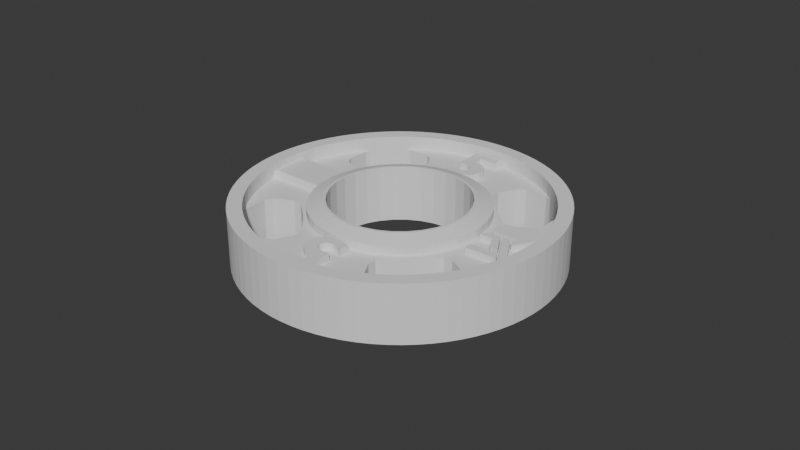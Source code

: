 # Source: 5-plate.blend  (saved by Blender 4.0.36; exported with 4.5.12 LTS)
import bpy
from mathutils import Matrix  # noqa: F401  (used for matrix-valued properties, if any)

bpy.ops.wm.read_factory_settings(use_empty=True)
scene = bpy.context.scene
scene.name = 'Scene'

# ---- collections
col_collection = bpy.data.collections.new('Collection'); scene.collection.children.link(col_collection)

# ---- world
world_world = bpy.data.worlds.new('World'); scene.world = world_world
world_world.use_nodes = True; world_world.node_tree.nodes.clear()
_N = world_world.node_tree.nodes; _L = world_world.node_tree.links
n0 = _N.new('ShaderNodeOutputWorld'); n0.name = 'World Output'; n0.location = (300, 300)
n1 = _N.new('ShaderNodeBackground'); n1.name = 'Background'; n1.location = (10, 300)
n1.inputs[0].default_value = (0.05088, 0.05088, 0.05088, 1.0)
_L.new(n1.outputs[0], n0.inputs[0])
n0.is_active_output = True
world_world.color = (0.05088, 0.05088, 0.05088)
world_world.use_sun_shadow = False
world_world.sun_shadow_jitter_overblur = 0.0

# ---- meshes
me_cylinder_027 = bpy.data.meshes.new('Cylinder.027')
me_cylinder_027.from_pydata([(0.3185, 0.3185, 1.667), (-0.7136, 0.7136, -1.0), (0.3892, 0.3892, 1.421), (-0.7136, 0.7136, 1.667), (0.3573, 0.2742, 1.667), (-0.6554, 0.7674, -1.0), (0.4367, 0.3351, 1.421), (-0.6554, 0.7674, 1.667), (0.39, 0.2252, 1.667), (-0.5932, 0.8164, -1.0), (0.4767, 0.2752, 1.421), (-0.5932, 0.8164, 1.667), (0.4161, 0.1723, 1.667), (-0.5273, 0.8605, -1.0), (0.5086, 0.2107, 1.421), (-0.5273, 0.8605, 1.667), (-0.4582, 0.8992, -1.0), (0.435, 0.1166, 1.667), (0.5317, 0.1425, 1.421), (-0.4582, 0.8992, 1.667), (-0.3862, 0.9324, -1.0), (0.4465, 0.05878, 1.667), (-0.3862, 0.9324, 1.667), (0.5457, 0.07185, 1.421), (0.4504, 0.0, 1.667), (-0.3119, 0.9598, -1.0), (0.5505, 0.0, 1.421), (-0.3119, 0.9598, 1.667), (0.4465, -0.05878, 1.667), (-0.2356, 0.9813, -1.0), (0.5457, -0.07185, 1.421), (-0.2356, 0.9813, 1.667), (-0.1579, 0.9967, -1.0), (0.435, -0.1166, 1.667), (-0.1579, 0.9967, 1.667), (0.5317, -0.1425, 1.421), (-0.07918, 1.006, -1.0), (0.4161, -0.1723, 1.667), (-0.07918, 1.006, 1.667), (0.5086, -0.2107, 1.421), (0.39, -0.2252, 1.667), (0.3414, -0.5125, 1.28), (2.992e-08, 1.009, -1.0), (0.4767, -0.2752, 1.421), (0.3573, -0.2742, 1.667), (0.4672, -0.6383, 1.28), (0.4367, -0.3351, 1.421), (0.0, 1.009, 1.667), (0.3185, -0.3185, 1.667), (0.3892, -0.3892, 1.421), (0.07918, 1.006, -1.0), (0.2742, -0.3573, 1.667), (0.3059, -0.5481, 1.28), (0.3351, -0.4367, 1.421), (0.2252, -0.39, 1.667), (0.2752, -0.4767, 1.421), (0.5297, -0.4537, 1.28), (0.1723, -0.4161, 1.667), (0.2107, -0.5086, 1.421), (0.1166, -0.435, 1.667), (0.1425, -0.5317, 1.421), (0.05878, -0.4465, 1.667), (0.5666, -0.49, 1.28), (0.07185, -0.5457, 1.421), (0.0, -0.4504, 1.667), (0.07918, 1.006, 1.667), (0.0, -0.5505, 1.421), (0.4615, -0.7027, 1.28), (-0.05878, -0.4465, 1.667), (-0.07185, -0.5457, 1.421), (-0.1166, -0.435, 1.667), (-0.1425, -0.5317, 1.421), (-0.1723, -0.4161, 1.667), (0.1579, 0.9967, -1.0), (-0.2107, -0.5086, 1.421), (0.4894, -0.3633, 1.28), (-0.2252, -0.39, 1.667), (-0.2752, -0.4767, 1.421), (-0.2742, -0.3573, 1.667), (-0.3351, -0.4367, 1.421), (0.6205, -0.4944, 1.28), (-0.3185, -0.3185, 1.667), (-0.3892, -0.3892, 1.421), (-0.3573, -0.2742, 1.667), (0.1579, 0.9967, 1.667), (-0.4367, -0.3351, 1.421), (0.5205, -0.4426, 1.28), (-0.39, -0.2252, 1.667), (0.4783, -0.5894, 1.28), (-0.4767, -0.2752, 1.421), (-0.4161, -0.1723, 1.667), (-0.5086, -0.2107, 1.421), (-0.435, -0.1166, 1.667), (0.2356, 0.9813, -1.0), (-0.5317, -0.1425, 1.421), (-0.4465, -0.05878, 1.667), (-0.5457, -0.07185, 1.421), (0.47, -0.4604, 1.28), (-0.4504, 0.0, 1.667), (-0.5505, 0.0, 1.421), (0.4992, -0.7388, 1.28), (-0.4465, 0.05878, 1.667), (-0.5457, 0.07185, 1.421), (0.2356, 0.9813, 1.667), (-0.435, 0.1166, 1.667), (-0.5317, 0.1425, 1.421), (0.4517, -0.6939, 1.28), (-0.4161, 0.1723, 1.667), (-0.5086, 0.2107, 1.421), (-0.39, 0.2252, 1.667), (-0.4767, 0.2752, 1.421), (0.4427, -0.5517, 1.28), (0.3119, 0.9598, -1.0), (-0.3573, 0.2742, 1.667), (0.714, -0.5166, 1.28), (-0.4367, 0.3351, 1.421), (-0.3185, 0.3185, 1.667), (-0.3892, 0.3892, 1.421), (0.3119, 0.9598, 1.667), (0.559, -0.556, 1.28), (-0.2742, 0.3573, 1.667), (-0.3351, 0.4367, 1.421), (0.4128, -0.4032, 1.28), (-0.2252, 0.39, 1.667), (0.5714, -0.5066, 1.28), (-0.2752, 0.4767, 1.421), (-0.1723, 0.4161, 1.667), (-0.2107, 0.5086, 1.421), (0.3862, 0.9324, -1.0), (-0.1166, 0.435, 1.667), (0.4623, -0.3844, 1.28), (-0.1425, 0.5317, 1.421), (0.5249, -0.3278, 1.28), (-0.05878, 0.4465, 1.667), (-0.07185, 0.5457, 1.421), (0.3862, 0.9324, 1.667), (0.0, 0.4504, 1.667), (0.0, 0.5505, 1.421), (0.4582, 0.8992, -1.0), (0.05878, 0.4465, 1.667), (0.07185, 0.5457, 1.421), (0.4582, 0.8992, 1.667), (0.1166, 0.435, 1.667), (0.1425, 0.5317, 1.421), (0.5273, 0.8605, -1.0), (0.1723, 0.4161, 1.667), (0.2107, 0.5086, 1.421), (0.5273, 0.8605, 1.667), (0.2252, 0.39, 1.667), (0.2752, 0.4767, 1.421), (0.5932, 0.8164, -1.0), (0.2742, 0.3573, 1.667), (0.3351, 0.4367, 1.421), (0.5932, 0.8164, 1.667), (-0.4274, 0.08502, -1.0), (0.6554, 0.7674, -1.0), (-0.4026, 0.1668, -1.0), (0.4026, 0.1668, -1.0), (-0.3081, 0.3081, -1.0), (0.6554, 0.7674, 1.667), (-0.3623, 0.2421, -1.0), (0.7136, 0.7136, -1.0), (-0.2421, 0.3623, -1.0), (-0.1668, 0.4026, -1.0), (0.7136, 0.7136, 1.667), (-0.08502, 0.4274, -1.0), (0.08502, 0.4274, -1.0), (0.7674, 0.6554, -1.0), (0.1668, 0.4026, -1.0), (0.2421, 0.3623, -1.0), (0.7674, 0.6554, 1.667), (2.992e-08, 0.4358, -1.0), (0.8164, 0.5932, -1.0), (-0.4358, 3.004e-08, -1.0), (-0.4026, -0.1668, -1.0), (-0.4274, -0.08502, -1.0), (0.8164, 0.5932, 1.667), (-0.3623, -0.2421, -1.0), (0.2421, -0.3623, -1.0), (0.8605, 0.5273, -1.0), (-0.3081, -0.3081, -1.0), (0.8605, 0.5273, 1.667), (-0.2421, -0.3623, -1.0), (0.8992, 0.4582, -1.0), (0.1668, -0.4026, -1.0), (0.8992, 0.4582, 1.667), (2.992e-08, -0.4358, -1.0), (0.9324, 0.3862, -1.0), (0.0, 0.4358, 1.667), (0.9324, 0.3862, 1.667), (0.0, -0.4358, 1.667), (0.9598, 0.3119, -1.0), (-0.1668, -0.4026, 1.667), (0.9598, 0.3119, 1.667), (-0.4026, 0.1668, 1.667), (0.9813, 0.2356, -1.0), (-0.08502, 0.4274, 1.667), (0.9813, 0.2356, 1.667), (-0.3081, 0.3081, 1.667), (0.9967, 0.1579, -1.0), (-0.3623, 0.2421, 1.667), (0.9967, 0.1579, 1.667), (-0.2421, 0.3623, 1.667), (1.006, 0.07918, -1.0), (-0.4274, 0.08502, 1.667), (1.006, 0.07918, 1.667), (-0.4358, 0.0, 1.667), (1.009, 3.004e-08, -1.0), (-0.4274, -0.08502, 1.667), (1.009, 0.0, 1.667), (1.006, -0.07918, -1.0), (-0.3623, -0.2421, 1.667), (1.006, -0.07918, 1.667), (-0.3081, -0.3081, 1.667), (-0.4026, -0.1668, 1.667), (0.9967, -0.1579, -1.0), (0.9967, -0.1579, 1.667), (-0.2421, -0.3623, 1.667), (0.9813, -0.2356, -1.0), (-0.08502, -0.4274, 1.667), (-0.1668, 0.4026, 1.667), (0.9813, -0.2356, 1.667), (0.9598, -0.3119, -1.0), (0.1668, 0.4026, 1.667), (0.9598, -0.3119, 1.667), (0.4026, -0.1668, 1.667), (0.08502, -0.4274, 1.667), (0.9324, -0.3862, -1.0), (0.9324, -0.3862, 1.667), (0.4274, -0.08502, 1.667), (0.8992, -0.4582, -1.0), (0.3081, -0.3081, 1.667), (0.8992, -0.4582, 1.667), (0.2421, -0.3623, 1.667), (0.8605, -0.5273, -1.0), (0.3623, -0.2421, 1.667), (0.8605, -0.5273, 1.667), (0.3623, 0.2421, 1.667), (0.8164, -0.5932, -1.0), (0.3081, 0.3081, 1.667), (0.8164, -0.5932, 1.667), (0.4026, 0.1668, 1.667), (0.7674, -0.6554, -1.0), (0.4274, 0.08502, 1.667), (0.7674, -0.6554, 1.667), (0.4358, 0.0, 1.667), (0.7136, -0.7136, -1.0), (0.08502, 0.4274, 1.667), (0.7136, -0.7136, 1.667), (0.2421, 0.3623, 1.667), (0.6554, -0.7674, -1.0), (0.1668, -0.4026, 1.667), (0.6554, -0.7674, 1.667), (0.5932, -0.8164, -1.0), (0.5932, -0.8164, 1.667), (0.5273, -0.8605, -1.0), (0.5273, -0.8605, 1.667), (0.4582, -0.8992, -1.0), (0.4582, -0.8992, 1.667), (0.3862, -0.9324, -1.0), (0.3862, -0.9324, 1.667), (0.3119, -0.9598, -1.0), (0.3119, -0.9598, 1.667), (0.2356, -0.9813, -1.0), (0.2356, -0.9813, 1.667), (0.1579, -0.9967, -1.0), (0.1579, -0.9967, 1.667), (0.07918, -1.006, -1.0), (0.07918, -1.006, 1.667), (2.992e-08, -1.009, -1.0), (0.0, -1.009, 1.667), (-0.07918, -1.006, -1.0), (-0.07918, -1.006, 1.667), (-0.1579, -0.9967, -1.0), (-0.1579, -0.9967, 1.667), (-0.2356, -0.9813, -1.0), (-0.2356, -0.9813, 1.667), (-0.3119, -0.9598, -1.0), (-0.3119, -0.9598, 1.667), (-0.3862, -0.9324, -1.0), (-0.3862, -0.9324, 1.667), (-0.4582, -0.8992, -1.0), (-0.4582, -0.8992, 1.667), (-0.5273, -0.8605, -1.0), (-0.5273, -0.8605, 1.667), (-0.5932, -0.8164, -1.0), (-0.5932, -0.8164, 1.667), (-0.6554, -0.7674, -1.0), (-0.6554, -0.7674, 1.667), (-0.7136, -0.7136, -1.0), (-0.7136, -0.7136, 1.667), (-0.7674, -0.6554, -1.0), (0.4358, 3.004e-08, -1.0), (0.3623, 0.2421, -1.0), (0.3081, 0.3081, -1.0), (-0.7674, -0.6554, 1.667), (0.4274, 0.08502, -1.0), (-0.8164, -0.5932, -1.0), (0.08502, -0.4274, -1.0), (-0.08502, -0.4274, -1.0), (-0.8164, -0.5932, 1.667), (-0.1668, -0.4026, -1.0), (-0.8605, -0.5273, -1.0), (0.4274, -0.08502, -1.0), (-0.8605, -0.5273, 1.667), (0.3623, -0.2421, -1.0), (-0.8992, -0.4582, -1.0), (0.4026, -0.1668, -1.0), (0.3081, -0.3081, -1.0), (-0.8992, -0.4582, 1.667), (-0.9324, -0.3862, -1.0), (-0.9324, -0.3862, 1.667), (-0.9598, -0.3119, -1.0), (-0.9598, -0.3119, 1.667), (-0.9813, -0.2356, -1.0), (-0.9813, -0.2356, 1.667), (-0.9967, -0.1579, -1.0), (-0.9967, -0.1579, 1.667), (-1.006, -0.07918, -1.0), (-1.006, -0.07918, 1.667), (-1.009, 3.004e-08, -1.0), (-1.009, 0.0, 1.667), (-1.006, 0.07918, -1.0), (-1.006, 0.07918, 1.667), (-0.9967, 0.1579, -1.0), (-0.9967, 0.1579, 1.667), (-0.9813, 0.2356, -1.0), (-0.9813, 0.2356, 1.667), (-0.9598, 0.3119, -1.0), (-0.9598, 0.3119, 1.667), (-0.9324, 0.3862, -1.0), (-0.9324, 0.3862, 1.667), (-0.8992, 0.4582, -1.0), (-0.8992, 0.4582, 1.667), (-0.8605, 0.5273, -1.0), (-0.8605, 0.5273, 1.667), (-0.8164, 0.5932, -1.0), (-0.8164, 0.5932, 1.667), (-0.7674, 0.6554, -1.0), (-0.7674, 0.6554, 1.667), (-0.9061, -0.1435, 1.667), (-0.9146, -0.07198, 1.667), (-0.9174, 0.0, 1.667), (-0.9146, 0.07198, 1.667), (-0.8921, 0.2142, 1.667), (-0.9061, 0.1435, 1.667), (-0.8174, 0.4165, 1.667), (-0.8476, 0.3511, 1.667), (-0.7422, 0.5393, 1.667), (-0.6487, 0.6487, 1.667), (-0.6976, 0.5958, 1.667), (-0.7822, 0.4794, 1.667), (-0.8725, 0.2835, 1.667), (-0.6487, -0.6487, 1.667), (-0.5958, -0.6976, 1.667), (-0.6976, -0.5958, 1.667), (-0.5393, -0.7422, 1.667), (-0.7822, -0.4794, 1.667), (-0.7422, -0.5393, 1.667), (-0.4794, -0.7822, 1.667), (-0.4165, -0.8174, 1.667), (-0.8174, -0.4165, 1.667), (-0.2835, -0.8725, 1.667), (-0.1435, -0.9061, 1.667), (-0.2142, -0.8921, 1.667), (-0.3511, -0.8476, 1.667), (0.1435, -0.9061, 1.667), (0.2142, -0.8921, 1.667), (0.2835, -0.8725, 1.667), (0.3511, -0.8476, 1.667), (0.4794, -0.7822, 1.667), (0.4165, -0.8174, 1.667), (0.6487, -0.6487, 1.667), (0.5958, -0.6976, 1.667), (0.7422, -0.5393, 1.667), (0.8174, -0.4165, 1.667), (0.7822, -0.4794, 1.667), (0.6976, -0.5958, 1.667), (-0.8992, 0.119, 1.0), (0.5393, -0.7422, 1.667), (0.9061, -0.1435, 1.667), (-0.8992, -0.1692, 1.0), (0.9146, -0.07198, 1.667), (0.9174, 0.0, 1.667), (-0.7971, -0.2751, 1.0), (0.9146, 0.07198, 1.667), (-0.6204, -0.2519, 1.0), (0.8921, 0.2142, 1.667), (0.9061, 0.1435, 1.667), (-0.5809, -0.2109, 1.0), (0.8476, 0.3511, 1.667), (0.8174, 0.4165, 1.667), (-0.7478, -0.2897, 1.0), (0.7822, 0.4794, 1.667), (0.7422, 0.5393, 1.667), (0.6487, 0.6487, 1.667), (-0.7971, 0.225, 1.0), (0.6976, 0.5958, 1.667), (-0.7478, 0.2396, 1.0), (0.8725, 0.2835, 1.667), (-0.4165, 0.8174, 1.667), (-0.5693, 0.007769, 1.0), (-0.3511, 0.8476, 1.667), (-0.2835, 0.8725, 1.667), (-0.5693, -0.05789, 1.0), (-0.2142, 0.8921, 1.667), (-0.07198, 0.9146, 1.667), (-0.5809, 0.1608, 1.0), (-0.1435, 0.9061, 1.667), (0.07198, 0.9146, 1.667), (0.1435, 0.9061, 1.667), (-0.6204, 0.2018, 1.0), (0.2142, 0.8921, 1.667), (0.2835, 0.8725, 1.667), (0.4165, 0.8174, 1.667), (0.3511, 0.8476, 1.667), (-0.7971, -0.2751, -1.0), (0.0, 0.9174, 1.667), (-0.8476, -0.3511, 1.667), (-0.8992, -0.1692, -1.0), (-0.8921, -0.2142, 1.667), (-0.8725, -0.2835, 1.667), (-0.7478, -0.2897, -1.0), (-0.5809, -0.2109, -1.0), (-0.07198, -0.9146, 1.667), (-0.5958, 0.6976, 1.667), (0.07198, -0.9146, 1.667), (-0.6204, -0.2519, -1.0), (0.8476, -0.3511, 1.667), (0.8921, -0.2142, 1.667), (-0.5693, -0.05789, -1.0), (0.5958, 0.6976, 1.667), (0.8725, -0.2835, 1.667), (0.0, -0.9174, 1.667), (-0.4794, 0.7822, 1.667), (-0.5393, 0.7422, 1.667), (-0.7971, 0.225, -1.0), (0.5393, 0.7422, 1.667), (0.4794, 0.7822, 1.667), (-0.8992, 0.119, -1.0), (-0.6204, 0.2018, -1.0), (-0.5693, 0.007769, -1.0), (-0.5809, 0.1608, -1.0), (-0.117, 0.9093, -1.0), (-0.07198, 0.9146, -1.0), (2.992e-08, 0.9174, -1.0), (-0.7478, 0.2396, -1.0), (0.07198, 0.9146, -1.0), (-0.1441, -0.8992, 1.0), (0.117, 0.9093, -1.0), (-0.1832, -0.8615, 1.0), (0.9146, 0.07198, -1.0), (0.9136, 0.08022, -1.0), (0.1441, -0.8992, 1.0), (0.2646, -0.7478, 1.0), (0.25, -0.7971, 1.0), (0.2268, -0.6204, 1.0), (0.1859, -0.5809, 1.0), (-0.25, -0.7971, 1.0), (-0.2646, -0.7478, 1.0), (-0.2268, -0.6204, 1.0), (-0.1859, -0.5809, 1.0), (0.03283, -0.5693, 1.0), (0.8992, -0.1692, -1.0), (-0.03283, -0.5693, 1.0), (-0.1441, -0.8992, -1.0), (-0.1832, -0.8615, -1.0), (-0.07198, -0.9146, -1.0), (0.07198, -0.9146, -1.0), (-0.2646, -0.7478, -1.0), (2.992e-08, -0.9174, -1.0), (-0.117, -0.9093, -1.0), (-0.25, -0.7971, -1.0), (-0.2268, -0.6204, -1.0), (-0.9031, -0.1587, -1.0), (-0.9061, -0.1435, -1.0), (-0.1859, -0.5809, -1.0), (-0.9174, 3.004e-08, -1.0), (-0.9146, -0.07198, -1.0), (-0.03283, -0.5693, -1.0), (-0.9146, 0.07198, -1.0), (0.1441, -0.8992, -1.0), (0.2268, -0.6204, -1.0), (0.25, -0.7971, -1.0), (0.9174, 3.004e-08, -1.0), (0.2646, -0.7478, -1.0), (0.1859, -0.5809, -1.0), (0.03283, -0.5693, -1.0), (0.117, -0.9093, -1.0), (0.9007, -0.1711, 1.0), (0.9061, -0.1435, -1.0), (0.9146, -0.07198, -1.0), (0.5693, 0.007769, 1.0), (0.6204, -0.2519, 1.0), (0.5809, -0.2109, 1.0), (0.5809, 0.1608, 1.0), (0.6204, 0.2018, 1.0), (0.7971, -0.2751, 1.0), (0.7478, -0.2897, 1.0), (0.7478, 0.2396, 1.0), (0.8992, 0.119, 1.0), (0.8873, 0.1314, 1.0), (0.7971, 0.225, 1.0), (0.5693, -0.05789, 1.0), (0.5809, -0.2109, -1.0), (0.6204, -0.2519, -1.0), (0.7478, -0.2897, -1.0), (0.7971, -0.2751, -1.0), (0.8992, 0.119, -1.0), (0.5809, 0.1608, -1.0), (0.7478, 0.2396, -1.0), (0.6204, 0.2018, -1.0), (0.7971, 0.225, -1.0), (0.5693, -0.05789, -1.0), (0.5693, 0.007769, -1.0), (0.1441, 0.8992, 1.0), (0.2211, 0.825, 1.0), (0.1523, 0.5685, 1.0), (-0.1441, 0.8992, 1.0), (-0.2646, 0.7478, 1.0), (-0.25, 0.7971, 1.0), (-0.1859, 0.5809, 1.0), (-0.2268, 0.6204, 1.0), (0.03283, 0.5693, 1.0), (-0.03283, 0.5693, 1.0), (0.1859, 0.5809, 1.0), (0.2268, 0.6204, 1.0), (0.2646, 0.7478, 1.0), (0.25, 0.7971, 1.0), (0.1441, 0.8992, -1.0), (-0.2646, 0.7478, -1.0), (-0.2268, 0.6204, -1.0), (-0.25, 0.7971, -1.0), (-0.1859, 0.5809, -1.0), (-0.1883, 0.8566, -1.0), (-0.1441, 0.8992, -1.0), (0.1859, 0.5809, -1.0), (0.2646, 0.7478, -1.0), (0.25, 0.7971, -1.0), (0.2268, 0.6204, -1.0), (-0.03283, 0.5693, -1.0), (0.03283, 0.5693, -1.0), (-0.2494, -0.8822, 1.0), (-0.2142, -0.8921, 1.0), (-0.117, -0.9093, 1.0), (-0.1435, -0.9061, 1.0), (0.117, -0.9093, 1.0), (0.1435, -0.9061, 1.0), (0.2142, -0.8921, 1.0), (0.2835, -0.8725, 1.0), (0.3511, -0.8476, 1.0), (0.4165, -0.8174, 1.0), (0.5393, -0.7422, 1.0), (0.4794, -0.7822, 1.0), (0.5958, -0.6976, 1.0), (0.2142, 0.8921, 1.0), (0.2373, 0.8856, 1.0), (-0.8476, 0.3511, 1.0), (-0.8636, 0.3077, 1.0), (0.1435, 0.9061, 1.0), (0.117, 0.9093, 1.0), (-0.4794, 0.7822, 1.0), (-0.5393, 0.7422, 1.0), (-0.3511, 0.8476, 1.0), (-0.4165, 0.8174, 1.0), (-0.2142, 0.8921, 1.0), (-0.2835, 0.8725, 1.0), (-0.8174, 0.4165, 1.0), (-0.117, 0.9093, 1.0), (-0.9031, -0.1587, 1.0), (-0.2835, -0.8725, 1.0), (-0.8921, -0.2142, 1.0), (-0.8725, -0.2835, 1.0), (-0.8476, -0.3511, 1.0), (-0.8174, -0.4165, 1.0), (-0.6487, -0.6487, 1.0), (-0.5958, -0.6976, 1.0), (-0.4794, -0.7822, 1.0), (-0.4165, -0.8174, 1.0), (-0.3511, -0.8476, 1.0), (-0.5393, -0.7422, 1.0), (-0.7822, -0.4794, 1.0), (-0.1435, 0.9061, 1.0), (-0.7822, 0.4794, 1.0), (-0.7422, 0.5393, 1.0), (-0.6976, -0.5958, 1.0), (-0.7422, -0.5393, 1.0), (-0.8725, 0.2835, 1.0), (-0.9061, 0.1435, 1.0), (-0.8921, 0.2142, 1.0), (-0.9136, 0.08022, 1.0), (0.9061, 0.1435, 1.0), (0.9034, 0.1575, 1.0), (0.9136, 0.08022, 1.0), (0.6487, -0.6487, 1.0), (0.6976, -0.5958, 1.0), (0.8725, -0.2835, 1.0), (0.8921, -0.2142, 1.0), (0.7422, -0.5393, 1.0), (0.7822, -0.4794, 1.0), (0.8174, -0.4165, 1.0), (0.8476, -0.3511, 1.0), (0.8921, 0.2142, 1.0), (0.4165, 0.8174, 1.0), (0.5958, 0.6976, 1.0), (0.5393, 0.7422, 1.0), (0.4794, 0.7822, 1.0), (0.7422, 0.5393, 1.0), (0.6976, 0.5958, 1.0), (0.6487, 0.6487, 1.0), (0.7822, 0.4794, 1.0), (0.8174, 0.4165, 1.0), (0.2835, 0.8725, 1.0), (0.8476, 0.3511, 1.0), (0.3511, 0.8476, 1.0), (0.8725, 0.2835, 1.0), (-0.9136, 0.08022, -1.0), (0.5001, -0.5136, 1.0), (0.4647, -0.4782, 1.0), (0.5474, -0.5608, 1.0), (0.5105, -0.5239, 1.0), (0.3414, -0.5125, 1.0), (0.3059, -0.5481, 1.0), (0.4427, -0.5517, 1.0), (0.4517, -0.6939, 1.0), (0.4672, -0.6383, 1.0), (0.4783, -0.5894, 1.0), (0.4843, -0.6195, 1.0), (0.4615, -0.7027, 1.0), (0.4992, -0.7388, 1.0), (0.4128, -0.4032, 1.0), (0.47, -0.4604, 1.0), (0.559, -0.556, 1.0), (0.5552, -0.532, 1.0), (0.4623, -0.3844, 1.0), (0.4894, -0.3633, 1.0), (0.5205, -0.4426, 1.0), (0.5632, -0.5395, 1.0), (0.5639, -0.4999, 1.0), (0.5297, -0.4537, 1.0), (0.5666, -0.49, 1.0), (0.5249, -0.3278, 1.0), (0.714, -0.5166, 1.0), (0.6205, -0.4944, 1.0), (0.5714, -0.5066, 1.0), (-0.5439, 0.7385, 1.0), (-0.7385, 0.5439, 1.0), (-0.5958, 0.6976, 1.333), (-0.6487, 0.6487, 1.333), (-0.5575, 0.7279, 1.333), (-0.5439, 0.7385, 1.249), (-0.6976, 0.5958, 1.333), (-0.7385, 0.5439, 1.249), (-0.7279, 0.5575, 1.333), (-0.3892, -0.3892, 1.0), (-0.3351, -0.4367, 1.0), (-0.1425, -0.5317, 1.0), (-0.07185, -0.5457, 1.0), (-0.2107, -0.5086, 1.0), (0.0, -0.5505, 1.0), (-0.2752, -0.4767, 1.0), (0.07185, -0.5457, 1.0), (0.1425, -0.5317, 1.0), (0.2107, -0.5086, 1.0), (0.2752, -0.4767, 1.0), (0.3872, -0.3911, 1.0), (0.3351, -0.4367, 1.0), (0.0, 0.5505, 1.0), (0.07185, 0.5457, 1.0), (-0.07185, 0.5457, 1.0), (-0.1425, 0.5317, 1.0), (-0.2793, 0.474, 1.0), (-0.2752, 0.4767, 1.0), (-0.2107, 0.5086, 1.0), (-0.474, 0.2793, 1.0), (-0.4767, 0.2752, 1.0), (-0.5086, 0.2107, 1.0), (-0.5317, 0.1425, 1.0), (-0.5457, 0.07185, 1.0), (-0.5505, 0.0, 1.0), (-0.5457, -0.07185, 1.0), (-0.5317, -0.1425, 1.0), (-0.5086, -0.2107, 1.0), (-0.4767, -0.2752, 1.0), (-0.4367, -0.3351, 1.0), (0.5317, -0.1425, 1.0), (0.5457, -0.07185, 1.0), (0.4767, -0.2752, 1.0), (0.4367, -0.3351, 1.0), (0.5505, 0.0, 1.0), (0.5086, -0.2107, 1.0), (0.3892, -0.3892, 1.0), (0.5457, 0.07185, 1.0), (0.5317, 0.1425, 1.0), (0.4367, 0.3351, 1.0), (0.5086, 0.2107, 1.0), (0.4767, 0.2752, 1.0), (0.1425, 0.5317, 1.0), (0.2107, 0.5086, 1.0), (0.2752, 0.4767, 1.0), (0.3892, 0.3892, 1.0), (0.3351, 0.4367, 1.0), (-0.4643, 0.2939, 1.333), (-0.4367, 0.3351, 1.333), (-0.2939, 0.4643, 1.333), (-0.3892, 0.3892, 1.333), (-0.3351, 0.4367, 1.333), (-0.2793, 0.474, 1.249), (-0.474, 0.2793, 1.249), (-0.4704, 0.2846, 1.295), (-0.4693, 0.2862, 1.304), (-0.2421, -0.3623, 1.0), (0.2421, 0.3623, 1.0), (0.4274, 0.08502, 1.0), (0.2421, -0.3623, 1.0), (0.4358, 1.502e-08, 1.0), (0.4274, -0.08502, 1.0), (-0.3081, -0.3081, 1.0), (1.496e-08, -0.4358, 1.0), (0.1668, 0.4026, 1.0), (0.3081, -0.3081, 1.0), (0.4026, 0.1668, 1.0), (-0.1668, -0.4026, 1.0), (0.3081, 0.3081, 1.0), (-0.3081, 0.3081, 1.0), (0.1668, -0.4026, 1.0), (-0.4274, -0.08502, 1.0), (0.3623, -0.2421, 1.0), (-0.4358, 1.502e-08, 1.0), (-0.3623, 0.2421, 1.0), (-0.4274, 0.08502, 1.0), (1.496e-08, 0.4358, 1.0), (0.08502, -0.4274, 1.0), (-0.4026, 0.1668, 1.0), (-0.2421, 0.3623, 1.0), (0.08502, 0.4274, 1.0), (-0.1668, 0.4026, 1.0), (0.3623, 0.2421, 1.0), (-0.4026, -0.1668, 1.0), (-0.3623, -0.2421, 1.0), (0.4026, -0.1668, 1.0), (-0.08502, 0.4274, 1.0), (-0.08502, -0.4274, 1.0)], [], [(545, 544, 448, 450, 542, 543), (559, 560, 515, 516, 556, 555), (586, 585, 575, 576, 580, 577, 578, 579, 570, 542, 450, 458, 459, 460, 461, 464, 462, 457, 456, 454, 455, 453, 546, 547, 548, 549, 550, 551, 553, 552, 554, 594, 619, 629, 628, 624, 622, 621, 625, 627, 620, 617, 626, 623, 618, 665, 666, 664, 663, 662, 661, 659, 657, 656, 658, 660, 655, 654, 684, 683, 682, 681, 680, 679, 678, 677, 676, 675, 674, 646, 584, 583, 567, 557, 558, 396, 398, 411, 407, 401, 404, 389, 386, 392, 384, 381, 569, 571, 572, 573, 574, 581), (628, 627, 625, 624), (697, 517, 523, 524, 521, 522, 519, 520, 518, 568, 582, 565, 566, 563, 564, 561, 562, 645, 671, 672, 673, 670, 669, 667, 668), (589, 588, 590, 378, 396, 558, 587), (591, 592, 501, 500, 593), (694, 696, 695, 693, 692, 689, 686, 685, 690, 687, 688, 691, 665, 618, 631, 630, 634, 636, 617, 620, 639, 640, 638, 644, 643, 635, 641, 642, 632, 637, 633, 619, 594, 595, 598, 599, 600, 601, 596, 597, 489, 497, 498, 493, 494, 503, 492, 495, 496, 499, 502, 501, 592, 602, 615, 613, 611, 610, 607, 608, 609, 604, 605, 606, 603, 614, 612, 556, 516, 528, 527, 526, 525, 517, 697, 698, 699, 701, 700), (644, 638, 633, 637), (401, 407, 442, 441), (419, 381, 384, 416), (436, 396, 378, 439), (440, 411, 398, 446), (392, 386, 427, 422), (389, 404, 430, 423), (404, 401, 441, 430), (386, 389, 423, 427), (384, 392, 422, 416), (381, 419, 474, 569), (616, 439, 378, 590), (446, 398, 396, 436), (407, 411, 440, 442), (479, 464, 461, 476), (453, 455, 483, 481), (466, 472, 458, 450, 448, 465), (473, 460, 459, 469), (454, 456, 482, 485), (486, 457, 462, 487), (487, 462, 464, 479), (482, 456, 457, 486), (455, 454, 485, 483), (453, 481, 488, 546), (465, 448, 544, 471), (469, 459, 458, 472), (476, 461, 460, 473), (513, 503, 494, 504), (508, 500, 501, 502, 512), (497, 489, 463, 507), (493, 498, 506, 505), (510, 499, 496, 511), (509, 495, 492, 514), (514, 492, 503, 513), (511, 496, 495, 509), (512, 502, 499, 510), (500, 508, 452, 593), (498, 497, 507, 506), (504, 494, 493, 505), (541, 523, 517, 525, 536), (534, 535, 518, 520, 532), (529, 538, 528, 516, 515), (526, 527, 537, 539), (530, 519, 522, 531), (521, 524, 540, 533), (524, 523, 541, 540), (522, 521, 533, 531), (532, 520, 519, 530), (518, 535, 443, 568), (449, 529, 515, 560), (527, 528, 538, 537), (525, 526, 539, 536), (1, 3, 7, 5), (5, 7, 11, 9), (9, 11, 15, 13), (13, 15, 19, 16), (16, 19, 22, 20), (20, 22, 27, 25), (25, 27, 31, 29), (29, 31, 34, 32), (32, 34, 38, 36), (36, 38, 47, 42), (42, 47, 65, 50), (50, 65, 84, 73), (73, 84, 103, 93), (93, 103, 118, 112), (112, 118, 135, 128), (128, 135, 141, 138), (138, 141, 147, 144), (144, 147, 153, 150), (150, 153, 159, 155), (155, 159, 164, 161), (161, 164, 170, 167), (167, 170, 176, 172), (172, 176, 181, 179), (179, 181, 185, 183), (183, 185, 189, 187), (187, 189, 193, 191), (191, 193, 197, 195), (195, 197, 201, 199), (199, 201, 205, 203), (203, 205, 209, 207), (207, 209, 212, 210), (210, 212, 216, 215), (215, 216, 221, 218), (218, 221, 224, 222), (222, 224, 228, 227), (227, 228, 232, 230), (230, 232, 236, 234), (234, 236, 240, 238), (238, 240, 244, 242), (242, 244, 248, 246), (246, 248, 252, 250), (250, 252, 254, 253), (253, 254, 256, 255), (255, 256, 258, 257), (257, 258, 260, 259), (259, 260, 262, 261), (261, 262, 264, 263), (263, 264, 266, 265), (265, 266, 268, 267), (267, 268, 270, 269), (269, 270, 272, 271), (271, 272, 274, 273), (273, 274, 276, 275), (275, 276, 278, 277), (277, 278, 280, 279), (279, 280, 282, 281), (281, 282, 284, 283), (283, 284, 286, 285), (285, 286, 288, 287), (287, 288, 290, 289), (289, 290, 295, 291), (291, 295, 300, 297), (297, 300, 304, 302), (302, 304, 309, 306), (306, 309, 311, 310), (310, 311, 313, 312), (312, 313, 315, 314), (314, 315, 317, 316), (316, 317, 319, 318), (318, 319, 321, 320), (320, 321, 323, 322), (322, 323, 325, 324), (324, 325, 327, 326), (326, 327, 329, 328), (328, 329, 331, 330), (330, 331, 333, 332), (332, 333, 335, 334), (334, 335, 337, 336), (425, 435, 11, 7, 3, 339, 337, 335, 333, 331, 329, 327, 325, 323, 321, 319, 317, 315, 313, 311, 309, 304, 300, 295, 290, 288, 286, 284, 282, 280, 278, 276, 274, 272, 270, 268, 266, 264, 262, 260, 258, 256, 254, 252, 248, 244, 240, 236, 232, 228, 224, 221, 216, 212, 209, 205, 201, 197, 193, 189, 185, 181, 176, 170, 164, 159, 153, 437, 431, 395, 397, 394, 393, 391, 390, 399, 387, 388, 385, 383, 382, 380, 429, 432, 428, 375, 376, 374, 377, 372, 373, 379, 370, 371, 369, 368, 367, 366, 426, 433, 424, 363, 364, 362, 365, 360, 359, 356, 354, 353, 355, 358, 357, 361, 418, 421, 420, 340, 341, 342, 343, 345, 344, 352, 347, 346, 351, 348, 350, 349), (438, 437, 153, 147, 141, 135, 118, 103, 84, 65, 47, 38, 34, 31, 27, 22, 19, 15, 11, 435, 434, 400, 402, 403, 405, 408, 406, 417, 409, 410, 412, 413, 415, 414), (336, 337, 339, 338), (338, 339, 3, 1), (647, 425, 349, 648), (645, 562, 435, 425, 647, 649, 650), (561, 434, 435, 562), (564, 400, 434, 561), (563, 402, 400, 564), (566, 403, 402, 563), (565, 405, 403, 566), (582, 408, 405, 565), (593, 452, 451, 385, 388, 591), (445, 417, 406, 444), (409, 417, 445, 447), (560, 559, 410, 409, 447, 449), (555, 412, 410, 559), (556, 612, 413, 412, 555), (614, 415, 413, 612), (603, 414, 415, 614), (606, 438, 414, 603), (605, 437, 438, 606), (604, 431, 437, 605), (609, 395, 431, 604), (608, 397, 395, 609), (394, 397, 608, 607), (610, 393, 394, 607), (611, 391, 393, 610), (613, 390, 391, 611), (399, 390, 613, 615), (387, 399, 615, 602), (592, 591, 388, 387, 602), (383, 385, 451, 484), (382, 383, 484, 491), (380, 382, 491, 490), (489, 597, 429, 380, 490, 463), (432, 429, 597, 596), (601, 428, 432, 596), (375, 428, 601, 600), (376, 375, 600, 599), (598, 374, 376, 599), (595, 377, 374, 598), (372, 377, 595, 594), (554, 373, 372, 594), (379, 373, 554, 552), (553, 370, 379, 552), (371, 370, 553, 551), (550, 369, 371, 551), (549, 368, 369, 550), (548, 367, 368, 549), (366, 367, 548, 547), (569, 474, 475, 340, 420, 571), (433, 426, 468, 470), (467, 424, 433, 470), (544, 545, 363, 424, 467, 471), (364, 363, 545, 543), (542, 570, 362, 364, 543), (365, 362, 570, 579), (578, 360, 365, 579), (577, 359, 360, 578), (580, 356, 359, 577), (576, 354, 356, 580), (575, 353, 354, 576), (585, 355, 353, 575), (586, 358, 355, 585), (581, 357, 358, 586), (574, 361, 357, 581), (573, 418, 361, 574), (572, 421, 418, 573), (571, 420, 421, 572), (568, 443, 444, 406, 408, 582), (478, 341, 340, 475), (477, 342, 341, 478), (480, 343, 342, 477), (590, 588, 345, 343, 480, 616), (589, 344, 345, 588), (587, 352, 344, 589), (558, 557, 347, 352, 587), (567, 346, 347, 557), (583, 351, 346, 567), (584, 348, 351, 583), (653, 651, 350, 348, 584, 646, 652), (648, 349, 350, 651), (546, 488, 468, 426, 366, 547), (132, 75, 80, 114), (114, 80, 124, 119), (106, 45, 41, 52), (97, 86, 130, 122), (86, 97, 111, 88), (100, 62, 56, 67), (624, 106, 52, 622), (621, 41, 45, 625), (622, 52, 41, 621), (639, 56, 62, 640), (627, 628, 67, 56, 639, 620), (634, 130, 86, 636), (643, 80, 75, 635), (631, 97, 122, 630), (617, 636, 86, 88, 626), (629, 100, 67, 628), (626, 88, 111, 623), (637, 632, 119, 124, 644), (638, 640, 62, 100, 629, 619, 633), (644, 124, 80, 643), (630, 122, 130, 634), (641, 132, 114, 642), (75, 132, 641, 635), (625, 45, 106, 624), (618, 623, 111, 97, 631), (642, 114, 119, 632), (649, 647, 648, 651, 653, 702, 703, 705, 706, 704), (671, 645, 650, 707), (708, 652, 646, 674), (653, 652, 708, 709, 710, 702), (707, 650, 649, 704), (152, 2, 700, 701), (696, 10, 14, 695), (695, 14, 18, 693), (693, 18, 23, 692), (692, 23, 26, 689), (689, 26, 30, 686), (686, 30, 35, 685), (685, 35, 39, 690), (690, 39, 43, 687), (687, 43, 46, 688), (688, 46, 49, 691), (691, 49, 53, 666, 665), (666, 53, 55, 664), (664, 55, 58, 663), (663, 58, 60, 662), (662, 60, 63, 661), (661, 63, 66, 659), (659, 66, 69, 657), (657, 69, 71, 656), (656, 71, 74, 658), (658, 74, 77, 660), (660, 77, 79, 655), (655, 79, 82, 654), (82, 85, 684, 654), (85, 89, 683, 684), (89, 91, 682, 683), (91, 94, 681, 682), (94, 96, 680, 681), (96, 99, 679, 680), (99, 102, 678, 679), (102, 105, 677, 678), (105, 108, 676, 677), (108, 110, 675, 676), (674, 675, 110, 115, 703, 702, 710, 709, 708), (115, 117, 705, 703), (117, 121, 706, 705), (121, 125, 672, 671, 707, 704, 706), (125, 127, 673, 672), (673, 127, 131, 670), (670, 131, 134, 669), (134, 137, 667, 669), (137, 140, 668, 667), (668, 140, 143, 697), (143, 146, 698, 697), (146, 149, 699, 698), (699, 149, 152, 701), (700, 2, 6, 694), (303, 292, 296, 157, 293, 294, 169, 168, 166, 171, 540, 541, 536, 539, 537, 538, 529, 449, 447, 445, 444, 443, 535, 534, 532, 530, 13, 16, 20, 25, 29, 32, 36, 42, 50, 73, 93, 112, 128, 138, 144, 150, 155, 161, 167, 172, 179, 510, 511, 509, 514, 513, 504, 505, 506, 234, 238, 242, 246, 250, 253, 255, 485, 482, 486, 487, 186, 298, 184, 178, 308, 305, 307), (694, 6, 10, 696), (173, 175, 174, 177, 180, 182, 301, 299, 186, 487, 479, 476, 473, 469, 472, 466, 465, 471, 467, 470, 468, 488, 481, 483, 485, 255, 257, 259, 261, 263, 265, 267, 269, 271, 273, 275, 277, 279, 281, 283, 285, 287, 289, 291, 297, 302, 422, 427, 423, 430, 441, 442, 440, 446, 332, 334, 336, 338, 1, 5, 9, 13, 530, 531, 533, 540, 171, 165, 163, 162, 158, 160, 156, 154), (6, 2, 0, 4), (10, 6, 4, 8), (14, 10, 8, 12), (18, 14, 12, 17), (23, 18, 17, 21), (26, 23, 21, 24), (30, 26, 24, 28), (35, 30, 28, 33), (39, 35, 33, 37), (43, 39, 37, 40), (46, 43, 40, 44), (49, 46, 44, 48), (53, 49, 48, 51), (55, 53, 51, 54), (58, 55, 54, 57), (60, 58, 57, 59), (63, 60, 59, 61), (66, 63, 61, 64), (69, 66, 64, 68), (71, 69, 68, 70), (74, 71, 70, 72), (77, 74, 72, 76), (79, 77, 76, 78), (82, 79, 78, 81), (85, 82, 81, 83), (89, 85, 83, 87), (91, 89, 87, 90), (94, 91, 90, 92), (96, 94, 92, 95), (99, 96, 95, 98), (102, 99, 98, 101), (105, 102, 101, 104), (108, 105, 104, 107), (110, 108, 107, 109), (115, 110, 109, 113), (117, 115, 113, 116), (121, 117, 116, 120), (125, 121, 120, 123), (127, 125, 123, 126), (131, 127, 126, 129), (134, 131, 129, 133), (137, 134, 133, 136), (140, 137, 136, 139), (143, 140, 139, 142), (146, 143, 142, 145), (149, 146, 145, 148), (152, 149, 148, 151), (2, 152, 151, 0), (196, 188, 136, 133, 129, 126, 123, 120, 116, 113, 109, 107, 104, 101, 98, 95, 92, 90, 87, 83, 81, 78, 76, 72, 70, 68, 64, 190, 219, 192, 217, 213, 211, 214, 208, 206, 204, 194, 200, 198, 202, 220), (226, 190, 64, 61, 59, 57, 54, 51, 48, 44, 40, 37, 33, 28, 24, 21, 17, 12, 8, 4, 0, 151, 148, 145, 142, 139, 136, 188, 247, 223, 249, 239, 237, 241, 243, 245, 229, 225, 235, 231, 233, 251), (715, 292, 303, 716), (716, 740, 225, 229), (740, 727, 235, 225), (727, 720, 231, 235), (720, 714, 233, 231), (714, 725, 251, 233), (725, 732, 226, 251), (732, 718, 190, 226), (718, 742, 219, 190), (742, 722, 192, 219), (722, 711, 217, 192), (711, 717, 213, 217), (717, 739, 211, 213), (739, 738, 214, 211), (738, 726, 208, 214), (726, 728, 206, 208), (728, 173, 154, 730), (731, 188, 196, 741), (735, 247, 188, 731), (712, 169, 294, 723), (719, 168, 169, 712), (735, 166, 168, 719), (736, 163, 165, 741), (734, 162, 163, 736), (724, 158, 162, 734), (729, 160, 158, 724), (733, 156, 160, 729), (730, 154, 156, 733), (713, 296, 292, 715), (721, 157, 296, 713), (737, 293, 157, 721), (723, 294, 293, 737), (419, 416, 422, 302, 306, 310, 312, 314, 316, 318, 320, 322, 324, 326, 328, 330, 332, 446, 436, 439, 616, 480, 477, 478, 475, 474), (508, 512, 510, 179, 183, 187, 191, 195, 199, 203, 207, 210, 215, 218, 222, 227, 230, 234, 506, 507, 463, 490, 491, 484, 451, 452), (239, 723, 737, 237), (237, 737, 721, 241), (241, 721, 713, 243), (243, 713, 715, 245), (204, 730, 733, 194), (194, 733, 729, 200), (200, 729, 724, 198), (198, 724, 734, 202), (202, 734, 736, 220), (220, 736, 741, 196), (247, 735, 719, 223), (223, 719, 712, 249), (249, 712, 723, 239), (166, 735, 731, 171), (171, 731, 741, 165), (206, 728, 730, 204), (175, 173, 728, 726), (174, 175, 726, 738), (177, 174, 738, 739), (180, 177, 739, 717), (182, 180, 717, 711), (301, 182, 711, 722), (299, 301, 722, 742), (186, 299, 742, 718), (298, 186, 718, 732), (184, 298, 732, 725), (178, 184, 725, 714), (308, 178, 714, 720), (305, 308, 720, 727), (307, 305, 727, 740), (303, 307, 740, 716), (245, 715, 716, 229)])
_uv = me_cylinder_027.uv_layers.new(name='UVMap')
_uv.uv.foreach_set('vector', [0.2156, 0.03253, 0.2219, 0.03178, 0.2154, 0.03418, 0.206, 0.04325, 0.1902, 0.03828, 0.1986, 0.0359, 0.2844, 0.4674, 0.2781, 0.4682, 0.2846, 0.4658, 0.3031, 0.448, 0.3069, 0.4625, 0.3014, 0.4641, 0.0721, 0.1208, 0.08279, 0.1073, 0.09451, 0.0946, 0.1072, 0.08288, 0.1207, 0.07219, 0.1351, 0.06259, 0.1501, 0.05412, 0.1658, 0.04682, 0.182, 0.04069, 0.1902, 0.03828, 0.206, 0.04325, 0.19, 0.0587, 0.1865, 0.07052, 0.1956, 0.1011, 0.2054, 0.1106, 0.2421, 0.1242, 0.2579, 0.1242, 0.2946, 0.1106, 0.3044, 0.1011, 0.3135, 0.07052, 0.31, 0.0587, 0.2846, 0.03418, 0.2781, 0.03178, 0.2844, 0.03257, 0.3013, 0.0361, 0.3178, 0.0409, 0.334, 0.04696, 0.3496, 0.05426, 0.3646, 0.06275, 0.3789, 0.0724, 0.3924, 0.08316, 0.405, 0.09504, 0.3784, 0.1216, 0.3682, 0.07766, 0.3589, 0.08662, 0.3565, 0.08882, 0.3206, 0.1251, 0.3285, 0.1341, 0.3598, 0.1025, 0.3637, 0.1072, 0.3691, 0.1309, 0.3664, 0.1336, 0.362, 0.1147, 0.3531, 0.1242, 0.3575, 0.1425, 0.3387, 0.1613, 0.3269, 0.1499, 0.3133, 0.14, 0.2988, 0.1319, 0.2834, 0.1264, 0.267, 0.1254, 0.2499, 0.1264, 0.2329, 0.1254, 0.2163, 0.1263, 0.2006, 0.1315, 0.1859, 0.1392, 0.1721, 0.1487, 0.1595, 0.1597, 0.1485, 0.1722, 0.1391, 0.186, 0.1314, 0.2007, 0.1269, 0.2163, 0.1263, 0.2329, 0.1262, 0.25, 0.1243, 0.267, 0.1258, 0.2835, 0.1315, 0.299, 0.1396, 0.3137, 0.1403, 0.3147, 0.07301, 0.3803, 0.07213, 0.3792, 0.06252, 0.3648, 0.05405, 0.3498, 0.04672, 0.3342, 0.04274, 0.3238, 0.0587, 0.304, 0.07052, 0.3075, 0.1011, 0.2984, 0.1106, 0.2886, 0.1242, 0.2519, 0.1242, 0.2361, 0.1106, 0.1994, 0.1011, 0.1895, 0.07052, 0.1805, 0.0587, 0.184, 0.03418, 0.2094, 0.03325, 0.2119, 0.03599, 0.1986, 0.04075, 0.182, 0.04678, 0.1659, 0.05405, 0.1502, 0.0625, 0.1352, 0.3589, 0.08662, 0.3637, 0.1072, 0.3598, 0.1025, 0.3565, 0.08882, 0.2837, 0.3757, 0.2866, 0.3864, 0.2579, 0.3758, 0.2421, 0.3758, 0.2054, 0.3894, 0.1956, 0.3989, 0.1865, 0.4295, 0.19, 0.4413, 0.2154, 0.4658, 0.2219, 0.4682, 0.2156, 0.4674, 0.1986, 0.4639, 0.182, 0.4592, 0.1658, 0.4531, 0.1502, 0.4459, 0.1351, 0.4374, 0.1208, 0.4278, 0.1197, 0.4269, 0.1851, 0.3596, 0.186, 0.3603, 0.2008, 0.3684, 0.2164, 0.3737, 0.2329, 0.3747, 0.25, 0.3738, 0.2671, 0.3754, 0.0359, 0.3014, 0.03253, 0.2844, 0.03073, 0.2693, 0.03418, 0.2786, 0.0587, 0.304, 0.04274, 0.3238, 0.04059, 0.318, 0.4675, 0.2844, 0.4668, 0.2878, 0.4629, 0.2815, 0.4658, 0.2786, 0.4693, 0.2693, 0.3515, 0.3278, 0.3609, 0.3141, 0.3687, 0.2993, 0.3743, 0.2837, 0.3757, 0.2672, 0.3738, 0.2501, 0.3737, 0.233, 0.3731, 0.2167, 0.3684, 0.2013, 0.3606, 0.1871, 0.3508, 0.1741, 0.3392, 0.1618, 0.3387, 0.1613, 0.3575, 0.1425, 0.3588, 0.1467, 0.3444, 0.1612, 0.3568, 0.165, 0.3715, 0.1504, 0.3664, 0.1336, 0.3691, 0.1309, 0.3738, 0.1476, 0.383, 0.1385, 0.3824, 0.1362, 0.3843, 0.1345, 0.3965, 0.1369, 0.3636, 0.1696, 0.3726, 0.1775, 0.4196, 0.1309, 0.3813, 0.1227, 0.3823, 0.1266, 0.3803, 0.1285, 0.3784, 0.1216, 0.405, 0.09504, 0.4169, 0.1075, 0.4277, 0.121, 0.4373, 0.1353, 0.4458, 0.1503, 0.4531, 0.166, 0.4592, 0.1821, 0.464, 0.1987, 0.4658, 0.2094, 0.4413, 0.184, 0.4295, 0.1805, 0.3989, 0.1895, 0.3894, 0.1994, 0.3758, 0.2361, 0.3758, 0.2519, 0.3894, 0.2886, 0.3989, 0.2984, 0.4295, 0.3075, 0.4413, 0.304, 0.4629, 0.2815, 0.4668, 0.2878, 0.464, 0.3014, 0.4592, 0.318, 0.4532, 0.3342, 0.4459, 0.3498, 0.4374, 0.3649, 0.4278, 0.3792, 0.4172, 0.3928, 0.4054, 0.4055, 0.3928, 0.4172, 0.3792, 0.4279, 0.3649, 0.4375, 0.3498, 0.446, 0.3342, 0.4533, 0.318, 0.4593, 0.3069, 0.4625, 0.3031, 0.448, 0.31, 0.4413, 0.3135, 0.4295, 0.3044, 0.3989, 0.2946, 0.3894, 0.2866, 0.3864, 0.2837, 0.3757, 0.2994, 0.3691, 0.3142, 0.361, 0.328, 0.3514, 0.3405, 0.3403, 0.3843, 0.1345, 0.3824, 0.1362, 0.3803, 0.1285, 0.3823, 0.1266, 0.02144, 0.9414, 0.1214, 0.9414, 0.1214, 0.7914, 0.02144, 0.7914, 0.5929, 0.7914, 0.5929, 0.9414, 0.6928, 0.9414, 0.6928, 0.7914, 0.3072, 0.7914, 0.3072, 0.9414, 0.4071, 0.9414, 0.4071, 0.7914, 0.1643, 0.7914, 0.1643, 0.9414, 0.2643, 0.9414, 0.2643, 0.7914, 0.7357, 0.9414, 0.8357, 0.9414, 0.8357, 0.7914, 0.7357, 0.7914, 0.8786, 0.9414, 0.9786, 0.9414, 0.9786, 0.7914, 0.8786, 0.7914, 0.02144, 0.9414, 0.02144, 0.9414, 0.02144, 0.7914, 0.02144, 0.7914, 0.8357, 0.9414, 0.8786, 0.9414, 0.8786, 0.7914, 0.8357, 0.7914, 0.6928, 0.9414, 0.7357, 0.9414, 0.7357, 0.7914, 0.6928, 0.7914, 0.5929, 0.9414, 0.5929, 0.7914, 0.5853, 0.7914, 0.5853, 0.9414, 0.4353, 0.7914, 0.4071, 0.7914, 0.4071, 0.9414, 0.4353, 0.9414, 0.2643, 0.7914, 0.2643, 0.9414, 0.3072, 0.9414, 0.3072, 0.7914, 0.1214, 0.9414, 0.1643, 0.9414, 0.1643, 0.7914, 0.1214, 0.7914, 0.02144, 0.7914, 0.02144, 0.9414, 0.1214, 0.9414, 0.1214, 0.7914, 0.5929, 0.9414, 0.6928, 0.9414, 0.6928, 0.7914, 0.5929, 0.7914, 0.3702, 0.7914, 0.3072, 0.7914, 0.3072, 0.9414, 0.3702, 0.9414, 0.4071, 0.9414, 0.4071, 0.7914, 0.1643, 0.7914, 0.1643, 0.9414, 0.2643, 0.9414, 0.2643, 0.7914, 0.7357, 0.9414, 0.8357, 0.9414, 0.8357, 0.7914, 0.7357, 0.7914, 0.8786, 0.7914, 0.8786, 0.9414, 0.9786, 0.9414, 0.9786, 0.7914, 2.98e-08, 0.7914, 2.98e-08, 0.9414, 0.02144, 0.9414, 0.02144, 0.7914, 0.8357, 0.7914, 0.8357, 0.9414, 0.8786, 0.9414, 0.8786, 0.7914, 0.6928, 0.9414, 0.7357, 0.9414, 0.7357, 0.7914, 0.6928, 0.7914, 0.5929, 0.9414, 0.5929, 0.7914, 0.5733, 0.7914, 0.5733, 0.9414, 0.4071, 0.7914, 0.4071, 0.9414, 0.4267, 0.9414, 0.4267, 0.7914, 0.2643, 0.7914, 0.2643, 0.9414, 0.3072, 0.9414, 0.3072, 0.7914, 0.1214, 0.7914, 0.1214, 0.9414, 0.1643, 0.9414, 0.1643, 0.7914, 0.02144, 0.7914, 0.02144, 0.9414, 0.1214, 0.9414, 0.1214, 0.7914, 0.5929, 0.7914, 0.5929, 0.9414, 0.6046, 0.9414, 0.6928, 0.9414, 0.6928, 0.7914, 0.3072, 0.9414, 0.4071, 0.9414, 0.4071, 0.7914, 0.3072, 0.7914, 0.1643, 0.9414, 0.2643, 0.9414, 0.2643, 0.7914, 0.1643, 0.7914, 0.7357, 0.7914, 0.7357, 0.9414, 0.8357, 0.9414, 0.8357, 0.7914, 0.8786, 0.7914, 0.8786, 0.9414, 0.9786, 0.9414, 0.9786, 0.7914, 0.02144, 0.7914, 0.02144, 0.9414, 0.02144, 0.9414, 0.02144, 0.7914, 0.8357, 0.7914, 0.8357, 0.9414, 0.8786, 0.9414, 0.8786, 0.7914, 0.6928, 0.7914, 0.6928, 0.9414, 0.7357, 0.9414, 0.7357, 0.7914, 0.5929, 0.9414, 0.5929, 0.7914, 0.5647, 0.7914, 0.5647, 0.9414, 0.2643, 0.9414, 0.3072, 0.9414, 0.3072, 0.7914, 0.2643, 0.7914, 0.1214, 0.7914, 0.1214, 0.9414, 0.1643, 0.9414, 0.1643, 0.7914, 0.02144, 0.7914, 0.02144, 0.9414, 0.0995, 0.9414, 0.1214, 0.9414, 0.1214, 0.7914, 0.6346, 0.7914, 0.5929, 0.7914, 0.5929, 0.9414, 0.6928, 0.9414, 0.6928, 0.7914, 0.4071, 0.7914, 0.3072, 0.7914, 0.3072, 0.9414, 0.3345, 0.9414, 0.4071, 0.9414, 0.1643, 0.9414, 0.2643, 0.9414, 0.2643, 0.7914, 0.1643, 0.7914, 0.7357, 0.7914, 0.7357, 0.9414, 0.8357, 0.9414, 0.8357, 0.7914, 0.8786, 0.9414, 0.9786, 0.9414, 0.9786, 0.7914, 0.8786, 0.7914, 2.98e-08, 0.9414, 0.02144, 0.9414, 0.02144, 0.7914, 2.98e-08, 0.7914, 0.8357, 0.9414, 0.8786, 0.9414, 0.8786, 0.7914, 0.8357, 0.7914, 0.6928, 0.7914, 0.6928, 0.9414, 0.7357, 0.9414, 0.7357, 0.7914, 0.5929, 0.9414, 0.5929, 0.7914, 0.5733, 0.7914, 0.5733, 0.9414, 0.4267, 0.7914, 0.4071, 0.7914, 0.4071, 0.9414, 0.4267, 0.9414, 0.2643, 0.9414, 0.3072, 0.9414, 0.3072, 0.7914, 0.2643, 0.7914, 0.1214, 0.9414, 0.1643, 0.9414, 0.1643, 0.7914, 0.1214, 0.7914, 1.0, 0.5, 1.0, 1.0, 0.9875, 1.0, 0.9875, 0.5, 0.9875, 0.5, 0.9875, 1.0, 0.975, 1.0, 0.975, 0.5, 0.975, 0.5, 0.975, 1.0, 0.9625, 1.0, 0.9625, 0.5, 0.9625, 0.5, 0.9625, 1.0, 0.95, 1.0, 0.95, 0.5, 0.95, 0.5, 0.95, 1.0, 0.9375, 1.0, 0.9375, 0.5, 0.9375, 0.5, 0.9375, 1.0, 0.925, 1.0, 0.925, 0.5, 0.925, 0.5, 0.925, 1.0, 0.9125, 1.0, 0.9125, 0.5, 0.9125, 0.5, 0.9125, 1.0, 0.9, 1.0, 0.9, 0.5, 0.9, 0.5, 0.9, 1.0, 0.8875, 1.0, 0.8875, 0.5, 0.8875, 0.5, 0.8875, 1.0, 0.875, 1.0, 0.875, 0.5, 0.875, 0.5, 0.875, 1.0, 0.8625, 1.0, 0.8625, 0.5, 0.8625, 0.5, 0.8625, 1.0, 0.85, 1.0, 0.85, 0.5, 0.85, 0.5, 0.85, 1.0, 0.8375, 1.0, 0.8375, 0.5, 0.8375, 0.5, 0.8375, 1.0, 0.825, 1.0, 0.825, 0.5, 0.825, 0.5, 0.825, 1.0, 0.8125, 1.0, 0.8125, 0.5, 0.8125, 0.5, 0.8125, 1.0, 0.8, 1.0, 0.8, 0.5, 0.8, 0.5, 0.8, 1.0, 0.7875, 1.0, 0.7875, 0.5, 0.7875, 0.5, 0.7875, 1.0, 0.775, 1.0, 0.775, 0.5, 0.775, 0.5, 0.775, 1.0, 0.7625, 1.0, 0.7625, 0.5, 0.7625, 0.5, 0.7625, 1.0, 0.75, 1.0, 0.75, 0.5, 0.75, 0.5, 0.75, 1.0, 0.7375, 1.0, 0.7375, 0.5, 0.7375, 0.5, 0.7375, 1.0, 0.725, 1.0, 0.725, 0.5, 0.725, 0.5, 0.725, 1.0, 0.7125, 1.0, 0.7125, 0.5, 0.7125, 0.5, 0.7125, 1.0, 0.7, 1.0, 0.7, 0.5, 0.7, 0.5, 0.7, 1.0, 0.6875, 1.0, 0.6875, 0.5, 0.6875, 0.5, 0.6875, 1.0, 0.675, 1.0, 0.675, 0.5, 0.675, 0.5, 0.675, 1.0, 0.6625, 1.0, 0.6625, 0.5, 0.6625, 0.5, 0.6625, 1.0, 0.65, 1.0, 0.65, 0.5, 0.65, 0.5, 0.65, 1.0, 0.6375, 1.0, 0.6375, 0.5, 0.6375, 0.5, 0.6375, 1.0, 0.625, 1.0, 0.625, 0.5, 0.625, 0.5, 0.625, 1.0, 0.6125, 1.0, 0.6125, 0.5, 0.6125, 0.5, 0.6125, 1.0, 0.6, 1.0, 0.6, 0.5, 0.6, 0.5, 0.6, 1.0, 0.5875, 1.0, 0.5875, 0.5, 0.5875, 0.5, 0.5875, 1.0, 0.575, 1.0, 0.575, 0.5, 0.575, 0.5, 0.575, 1.0, 0.5625, 1.0, 0.5625, 0.5, 0.5625, 0.5, 0.5625, 1.0, 0.55, 1.0, 0.55, 0.5, 0.55, 0.5, 0.55, 1.0, 0.5375, 1.0, 0.5375, 0.5, 0.5375, 0.5, 0.5375, 1.0, 0.525, 1.0, 0.525, 0.5, 0.525, 0.5, 0.525, 1.0, 0.5125, 1.0, 0.5125, 0.5, 0.5125, 0.5, 0.5125, 1.0, 0.5, 1.0, 0.5, 0.5, 0.5, 0.5, 0.5, 1.0, 0.4875, 1.0, 0.4875, 0.5, 0.4875, 0.5, 0.4875, 1.0, 0.475, 1.0, 0.475, 0.5, 0.475, 0.5, 0.475, 1.0, 0.4625, 1.0, 0.4625, 0.5, 0.4625, 0.5, 0.4625, 1.0, 0.45, 1.0, 0.45, 0.5, 0.45, 0.5, 0.45, 1.0, 0.4375, 1.0, 0.4375, 0.5, 0.4375, 0.5, 0.4375, 1.0, 0.425, 1.0, 0.425, 0.5, 0.425, 0.5, 0.425, 1.0, 0.4125, 1.0, 0.4125, 0.5, 0.4125, 0.5, 0.4125, 1.0, 0.4, 1.0, 0.4, 0.5, 0.4, 0.5, 0.4, 1.0, 0.3875, 1.0, 0.3875, 0.5, 0.3875, 0.5, 0.3875, 1.0, 0.375, 1.0, 0.375, 0.5, 0.375, 0.5, 0.375, 1.0, 0.3625, 1.0, 0.3625, 0.5, 0.3625, 0.5, 0.3625, 1.0, 0.35, 1.0, 0.35, 0.5, 0.35, 0.5, 0.35, 1.0, 0.3375, 1.0, 0.3375, 0.5, 0.3375, 0.5, 0.3375, 1.0, 0.325, 1.0, 0.325, 0.5, 0.325, 0.5, 0.325, 1.0, 0.3125, 1.0, 0.3125, 0.5, 0.3125, 0.5, 0.3125, 1.0, 0.3, 1.0, 0.3, 0.5, 0.3, 0.5, 0.3, 1.0, 0.2875, 1.0, 0.2875, 0.5, 0.2875, 0.5, 0.2875, 1.0, 0.275, 1.0, 0.275, 0.5, 0.275, 0.5, 0.275, 1.0, 0.2625, 1.0, 0.2625, 0.5, 0.2625, 0.5, 0.2625, 1.0, 0.25, 1.0, 0.25, 0.5, 0.25, 0.5, 0.25, 1.0, 0.2375, 1.0, 0.2375, 0.5, 0.2375, 0.5, 0.2375, 1.0, 0.225, 1.0, 0.225, 0.5, 0.225, 0.5, 0.225, 1.0, 0.2125, 1.0, 0.2125, 0.5, 0.2125, 0.5, 0.2125, 1.0, 0.2, 1.0, 0.2, 0.5, 0.2, 0.5, 0.2, 1.0, 0.1875, 1.0, 0.1875, 0.5, 0.1875, 0.5, 0.1875, 1.0, 0.175, 1.0, 0.175, 0.5, 0.175, 0.5, 0.175, 1.0, 0.1625, 1.0, 0.1625, 0.5, 0.1625, 0.5, 0.1625, 1.0, 0.15, 1.0, 0.15, 0.5, 0.15, 0.5, 0.15, 1.0, 0.1375, 1.0, 0.1375, 0.5, 0.1375, 0.5, 0.1375, 1.0, 0.125, 1.0, 0.125, 0.5, 0.125, 0.5, 0.125, 1.0, 0.1125, 1.0, 0.1125, 0.5, 0.1125, 0.5, 0.1125, 1.0, 0.1, 1.0, 0.1, 0.5, 0.1, 0.5, 0.1, 1.0, 0.0875, 1.0, 0.0875, 0.5, 0.0875, 0.5, 0.0875, 1.0, 0.075, 1.0, 0.075, 0.5, 0.075, 0.5, 0.075, 1.0, 0.0625, 1.0, 0.0625, 0.5, 0.0625, 0.5, 0.0625, 1.0, 0.05, 1.0, 0.05, 0.5, 0.05, 0.5, 0.05, 1.0, 0.0375, 1.0, 0.0375, 0.5, 0.0375, 0.5, 0.0375, 1.0, 0.025, 1.0, 0.025, 0.5, 0.2671, 0.4675, 0.2841, 0.4655, 0.2875, 0.487, 0.2688, 0.4893, 0.25, 0.49, 0.2312, 0.4893, 0.2125, 0.487, 0.194, 0.4834, 0.1758, 0.4783, 0.1582, 0.4717, 0.141, 0.4638, 0.1246, 0.4546, 0.1089, 0.4442, 0.09413, 0.4325, 0.08029, 0.4197, 0.0675, 0.4059, 0.05584, 0.3911, 0.04537, 0.3754, 0.03616, 0.359, 0.02827, 0.3418, 0.02175, 0.3242, 0.01663, 0.306, 0.01295, 0.2875, 0.01074, 0.2688, 0.01, 0.25, 0.01074, 0.2312, 0.01295, 0.2125, 0.01663, 0.194, 0.02175, 0.1758, 0.02827, 0.1582, 0.03616, 0.141, 0.04537, 0.1246, 0.05584, 0.1089, 0.0675, 0.09413, 0.08029, 0.08029, 0.09413, 0.0675, 0.1089, 0.05584, 0.1246, 0.04537, 0.141, 0.03616, 0.1582, 0.02827, 0.1758, 0.02175, 0.194, 0.01663, 0.2125, 0.01295, 0.2312, 0.01074, 0.25, 0.01, 0.2688, 0.01074, 0.2875, 0.01295, 0.306, 0.01663, 0.3242, 0.02175, 0.3418, 0.02827, 0.359, 0.03616, 0.3754, 0.04537, 0.3911, 0.05584, 0.4059, 0.0675, 0.4197, 0.08029, 0.4325, 0.09413, 0.4442, 0.1089, 0.4546, 0.1246, 0.4638, 0.141, 0.4717, 0.1582, 0.4783, 0.1758, 0.4834, 0.194, 0.487, 0.2125, 0.4893, 0.2312, 0.49, 0.25, 0.4893, 0.2688, 0.487, 0.2875, 0.4655, 0.2841, 0.4675, 0.2671, 0.4682, 0.25, 0.4675, 0.2329, 0.4655, 0.2159, 0.4622, 0.1991, 0.4575, 0.1826, 0.4516, 0.1665, 0.4444, 0.1509, 0.436, 0.136, 0.4265, 0.1218, 0.4159, 0.1083, 0.4043, 0.09572, 0.3917, 0.08409, 0.3782, 0.07349, 0.364, 0.06397, 0.3491, 0.0556, 0.3335, 0.04843, 0.3174, 0.0425, 0.3009, 0.03785, 0.2841, 0.0345, 0.2671, 0.03249, 0.25, 0.03182, 0.2329, 0.03249, 0.2159, 0.0345, 0.1991, 0.03785, 0.1826, 0.0425, 0.1665, 0.04843, 0.1509, 0.0556, 0.136, 0.06397, 0.1218, 0.07349, 0.1083, 0.08409, 0.09572, 0.09572, 0.08409, 0.1083, 0.07349, 0.1218, 0.06397, 0.136, 0.0556, 0.1509, 0.04843, 0.1665, 0.0425, 0.1826, 0.03785, 0.1991, 0.0345, 0.2159, 0.03249, 0.2329, 0.03182, 0.25, 0.03249, 0.2671, 0.0345, 0.2841, 0.03785, 0.3009, 0.0425, 0.3174, 0.04843, 0.3335, 0.0556, 0.3491, 0.06397, 0.364, 0.07349, 0.3782, 0.08409, 0.3917, 0.09572, 0.4043, 0.1083, 0.4159, 0.1218, 0.4265, 0.136, 0.436, 0.1509, 0.4444, 0.1665, 0.4516, 0.1826, 0.4575, 0.1991, 0.4622, 0.2159, 0.4655, 0.2329, 0.4675, 0.25, 0.4682, 0.4622, 0.3009, 0.4655, 0.2841, 0.487, 0.2875, 0.4834, 0.306, 0.4783, 0.3242, 0.4717, 0.3418, 0.4638, 0.359, 0.4546, 0.3754, 0.4442, 0.3911, 0.4325, 0.4059, 0.4197, 0.4197, 0.4059, 0.4325, 0.3911, 0.4442, 0.3754, 0.4546, 0.359, 0.4638, 0.3418, 0.4717, 0.3242, 0.4783, 0.306, 0.4834, 0.2875, 0.487, 0.2841, 0.4655, 0.3009, 0.4622, 0.3174, 0.4575, 0.3335, 0.4516, 0.3491, 0.4444, 0.364, 0.436, 0.3782, 0.4265, 0.3917, 0.4159, 0.4043, 0.4043, 0.4159, 0.3917, 0.4265, 0.3782, 0.436, 0.364, 0.4444, 0.3491, 0.4516, 0.3335, 0.4575, 0.3174, 0.025, 0.5, 0.025, 1.0, 0.0125, 1.0, 0.0125, 0.5, 0.0125, 0.5, 0.0125, 1.0, 6.724e-07, 1.0, 6.724e-07, 0.5, 0.9875, 0.7219, 0.9875, 0.7375, 1.0, 0.7375, 1.0, 0.7219, 0.976, 0.7062, 0.975, 0.7062, 0.975, 0.7375, 0.9875, 0.7375, 0.9875, 0.7219, 0.979, 0.7219, 0.976, 0.716, 0.9625, 0.7062, 0.9625, 0.7375, 0.975, 0.7375, 0.975, 0.7062, 0.95, 0.7062, 0.95, 0.7375, 0.9625, 0.7375, 0.9625, 0.7062, 0.9375, 0.7062, 0.9375, 0.7375, 0.95, 0.7375, 0.95, 0.7062, 0.925, 0.7062, 0.925, 0.7375, 0.9375, 0.7375, 0.9375, 0.7062, 0.9125, 0.7062, 0.9125, 0.7375, 0.925, 0.7375, 0.925, 0.7062, 0.9, 0.7062, 0.9, 0.7375, 0.9125, 0.7375, 0.9125, 0.7062, 0.6389, 0.7062, 0.65, 0.6125, 0.6375, 0.6125, 0.6375, 0.7375, 0.65, 0.7375, 0.65, 0.7062, 0.875, 0.6125, 0.875, 0.7375, 0.8875, 0.7375, 0.8875, 0.6125, 0.8625, 0.7375, 0.875, 0.7375, 0.875, 0.6125, 0.8625, 0.6125, 0.8546, 0.7062, 0.85, 0.7062, 0.85, 0.7375, 0.8625, 0.7375, 0.8625, 0.6125, 0.8546, 0.6125, 0.8375, 0.7062, 0.8375, 0.7375, 0.85, 0.7375, 0.85, 0.7062, 0.8333, 0.7062, 0.825, 0.7062, 0.825, 0.7375, 0.8375, 0.7375, 0.8375, 0.7062, 0.8125, 0.7062, 0.8125, 0.7375, 0.825, 0.7375, 0.825, 0.7062, 0.8, 0.7062, 0.8, 0.7375, 0.8125, 0.7375, 0.8125, 0.7062, 0.7875, 0.7062, 0.7875, 0.7375, 0.8, 0.7375, 0.8, 0.7062, 0.775, 0.7062, 0.775, 0.7375, 0.7875, 0.7375, 0.7875, 0.7062, 0.7625, 0.7062, 0.7625, 0.7375, 0.775, 0.7375, 0.775, 0.7062, 0.75, 0.7062, 0.75, 0.7375, 0.7625, 0.7375, 0.7625, 0.7062, 0.7375, 0.7062, 0.7375, 0.7375, 0.75, 0.7375, 0.75, 0.7062, 0.725, 0.7375, 0.7375, 0.7375, 0.7375, 0.7062, 0.725, 0.7062, 0.7125, 0.7062, 0.7125, 0.7375, 0.725, 0.7375, 0.725, 0.7062, 0.7, 0.7062, 0.7, 0.7375, 0.7125, 0.7375, 0.7125, 0.7062, 0.6875, 0.7062, 0.6875, 0.7375, 0.7, 0.7375, 0.7, 0.7062, 0.675, 0.7375, 0.6875, 0.7375, 0.6875, 0.7062, 0.675, 0.7062, 0.6625, 0.7375, 0.675, 0.7375, 0.675, 0.7062, 0.6625, 0.7062, 0.6525, 0.7062, 0.65, 0.7062, 0.65, 0.7375, 0.6625, 0.7375, 0.6625, 0.7062, 0.625, 0.7375, 0.6375, 0.7375, 0.6375, 0.6125, 0.625, 0.6125, 0.6125, 0.7375, 0.625, 0.7375, 0.625, 0.6125, 0.6125, 0.6125, 0.6, 0.7375, 0.6125, 0.7375, 0.6125, 0.6125, 0.6, 0.6125, 0.5951, 0.7062, 0.5875, 0.7062, 0.5875, 0.7375, 0.6, 0.7375, 0.6, 0.6125, 0.5973, 0.6125, 0.575, 0.7375, 0.5875, 0.7375, 0.5875, 0.7062, 0.575, 0.7062, 0.5625, 0.7062, 0.5625, 0.7375, 0.575, 0.7375, 0.575, 0.7062, 0.55, 0.7375, 0.5625, 0.7375, 0.5625, 0.7062, 0.55, 0.7062, 0.5375, 0.7375, 0.55, 0.7375, 0.55, 0.7062, 0.5375, 0.7062, 0.525, 0.7062, 0.525, 0.7375, 0.5375, 0.7375, 0.5375, 0.7062, 0.5125, 0.7062, 0.5125, 0.7375, 0.525, 0.7375, 0.525, 0.7062, 0.5, 0.7375, 0.5125, 0.7375, 0.5125, 0.7062, 0.5, 0.7062, 0.4875, 0.7062, 0.4875, 0.7375, 0.5, 0.7375, 0.5, 0.7063, 0.475, 0.7375, 0.4875, 0.7375, 0.4875, 0.7062, 0.475, 0.7062, 0.4625, 0.7062, 0.4625, 0.7375, 0.475, 0.7375, 0.475, 0.7062, 0.45, 0.7375, 0.4625, 0.7375, 0.4625, 0.7062, 0.45, 0.7062, 0.4375, 0.7062, 0.4375, 0.7375, 0.45, 0.7375, 0.45, 0.7062, 0.425, 0.7062, 0.425, 0.7375, 0.4375, 0.7375, 0.4375, 0.7062, 0.4125, 0.7062, 0.4125, 0.7375, 0.425, 0.7375, 0.425, 0.7062, 0.4, 0.7375, 0.4125, 0.7375, 0.4125, 0.7062, 0.4, 0.7062, 0.1527, 0.7062, 0.1625, 0.6125, 0.15, 0.6125, 0.15, 0.7375, 0.1625, 0.7375, 0.1625, 0.7062, 0.375, 0.7375, 0.3875, 0.7375, 0.3875, 0.6125, 0.375, 0.6125, 0.3625, 0.6125, 0.3625, 0.7375, 0.375, 0.7375, 0.375, 0.6125, 0.3546, 0.7062, 0.35, 0.7062, 0.35, 0.7375, 0.3625, 0.7375, 0.3625, 0.6125, 0.3546, 0.6125, 0.3375, 0.7375, 0.35, 0.7375, 0.35, 0.7062, 0.3375, 0.7062, 0.3312, 0.7062, 0.325, 0.7062, 0.325, 0.7375, 0.3375, 0.7375, 0.3375, 0.7062, 0.3125, 0.7375, 0.325, 0.7375, 0.325, 0.7062, 0.3125, 0.7062, 0.3, 0.7062, 0.3, 0.7375, 0.3125, 0.7375, 0.3125, 0.7062, 0.2875, 0.7062, 0.2875, 0.7375, 0.3, 0.7375, 0.3, 0.7062, 0.275, 0.7062, 0.275, 0.7375, 0.2875, 0.7375, 0.2875, 0.7062, 0.2625, 0.7062, 0.2625, 0.7375, 0.275, 0.7375, 0.275, 0.7062, 0.25, 0.7062, 0.25, 0.7375, 0.2625, 0.7375, 0.2625, 0.7062, 0.2375, 0.7062, 0.2375, 0.7375, 0.25, 0.7375, 0.25, 0.7062, 0.225, 0.7062, 0.225, 0.7375, 0.2375, 0.7375, 0.2375, 0.7062, 0.2125, 0.7062, 0.2125, 0.7375, 0.225, 0.7375, 0.225, 0.7062, 0.2, 0.7062, 0.2, 0.7375, 0.2125, 0.7375, 0.2125, 0.7062, 0.1875, 0.7062, 0.1875, 0.7375, 0.2, 0.7375, 0.2, 0.7062, 0.175, 0.7062, 0.175, 0.7375, 0.1875, 0.7375, 0.1875, 0.7062, 0.1625, 0.7062, 0.1625, 0.7375, 0.175, 0.7375, 0.175, 0.7062, 0.8954, 0.7062, 0.9, 0.6125, 0.8875, 0.6125, 0.8875, 0.7375, 0.9, 0.7375, 0.9, 0.7062, 0.1375, 0.6125, 0.1375, 0.7375, 0.15, 0.7375, 0.15, 0.6125, 0.125, 0.6125, 0.125, 0.7375, 0.1375, 0.7375, 0.1375, 0.6125, 0.1125, 0.6125, 0.1125, 0.7375, 0.125, 0.7375, 0.125, 0.6125, 0.1111, 0.7062, 0.1, 0.7062, 0.1, 0.7375, 0.1125, 0.7375, 0.1, 0.6125, 0.1111, 0.6125, 0.0875, 0.7062, 0.0875, 0.7375, 0.1, 0.7375, 0.1, 0.7062, 0.075, 0.7062, 0.075, 0.7375, 0.0875, 0.7375, 0.0875, 0.7062, 0.07052, 0.7062, 0.0625, 0.7062, 0.0625, 0.7375, 0.075, 0.7375, 0.075, 0.7062, 0.05, 0.7062, 0.05, 0.7375, 0.0625, 0.7375, 0.0625, 0.7062, 0.0375, 0.7062, 0.0375, 0.7375, 0.05, 0.7375, 0.05, 0.7062, 0.025, 0.7062, 0.025, 0.7375, 0.0375, 0.7375, 0.0375, 0.7062, 0.02098, 0.7219, 0.0125, 0.7219, 0.0125, 0.7375, 0.025, 0.7375, 0.025, 0.7062, 0.02397, 0.7062, 0.02397, 0.716, 6.724e-07, 0.7219, 6.724e-07, 0.7375, 0.0125, 0.7375, 0.0125, 0.7219, 0.3954, 0.7062, 0.4, 0.6125, 0.3875, 0.6125, 0.3875, 0.7375, 0.4, 0.7375, 0.4, 0.7062, 0.875, 0.75, 0.625, 0.75, 0.7644, 0.75, 0.875, 0.5, 0.875, 0.5, 0.7644, 0.75, 0.625, 0.75, 0.625, 0.5, 0.625, 0.5, 0.875, 0.5, 0.875, 0.75, 0.625, 0.75, 0.8016, 0.75, 0.875, 0.5, 0.875, 0.75, 0.625, 0.75, 0.875, 0.5, 0.8016, 0.75, 0.625, 0.75, 0.625, 0.5, 0.625, 0.5, 0.875, 0.5, 0.875, 0.75, 0.625, 0.75, 0.625, 0.5, 0.625, 0.5, 0.625, 0.75, 0.625, 0.75, 0.875, 0.75, 0.875, 0.75, 0.875, 0.5, 0.875, 0.5, 0.625, 0.75, 0.625, 0.75, 0.875, 0.75, 0.875, 0.75, 0.875, 0.75, 0.875, 0.75, 0.875, 0.5, 0.875, 0.5, 0.7086, 0.75, 0.625, 0.75, 0.625, 0.75, 0.875, 0.75, 0.875, 0.75, 0.8045, 0.75, 0.875, 0.75, 0.875, 0.75, 0.875, 0.5, 0.875, 0.5, 0.7644, 0.75, 0.7644, 0.75, 0.625, 0.75, 0.625, 0.75, 0.8016, 0.75, 0.8016, 0.75, 0.625, 0.75, 0.625, 0.75, 0.7541, 0.5, 0.875, 0.5, 0.875, 0.5, 0.625, 0.5, 0.625, 0.5, 0.625, 0.5, 0.625, 0.5, 0.625, 0.75, 0.625, 0.75, 0.625, 0.5, 0.625, 0.5, 0.625, 0.75, 0.625, 0.75, 0.625, 0.5836, 0.625, 0.5, 0.625, 0.5, 0.625, 0.75, 0.625, 0.75, 0.8651, 0.5, 0.875, 0.5, 0.875, 0.5, 0.625, 0.5, 0.625, 0.5, 0.8038, 0.5, 0.8328, 0.5, 0.625, 0.75, 0.625, 0.75, 0.7644, 0.75, 0.7644, 0.75, 0.625, 0.75, 0.625, 0.75, 0.875, 0.75, 0.875, 0.75, 0.875, 0.75, 0.875, 0.75, 0.875, 0.5, 0.875, 0.5, 0.625, 0.75, 0.875, 0.75, 0.875, 0.75, 0.625, 0.75, 0.875, 0.5, 0.875, 0.5, 0.625, 0.5, 0.625, 0.5, 0.7672, 0.75, 0.625, 0.75, 0.625, 0.75, 0.8016, 0.75, 0.8016, 0.75, 0.875, 0.5, 0.875, 0.5, 0.625, 0.5, 0.625, 0.5, 0.6406, 0.5299, 0.6846, 0.5271, 0.75, 0.5258, 0.8154, 0.5271, 0.8594, 0.5299, 0.8594, 0.7061, 0.8153, 0.7015, 0.75, 0.6993, 0.6847, 0.7015, 0.6406, 0.7061, 0.5833, 0.711, 0.5833, 0.5271, 0.6094, 0.5271, 0.6094, 0.711, 0.6094, 0.039, 0.6094, 0.2229, 0.5833, 0.2229, 0.5833, 0.039, 0.8594, 0.5299, 0.875, 0.5271, 0.875, 0.711, 0.8672, 0.7088, 0.8654, 0.7082, 0.8594, 0.7061, 0.6094, 0.711, 0.6094, 0.5271, 0.6406, 0.5299, 0.6406, 0.7061, 0.02083, 0.9546, 3.763e-07, 0.9546, 3.763e-07, 0.9519, 0.02083, 0.9519, 0.9583, 0.9424, 0.9583, 0.9546, 0.9375, 0.9546, 0.9375, 0.9424, 0.9375, 0.9424, 0.9375, 0.9546, 0.9167, 0.9546, 0.9167, 0.9424, 0.9167, 0.9424, 0.9167, 0.9546, 0.8958, 0.9546, 0.8958, 0.9424, 0.8958, 0.9424, 0.8958, 0.9546, 0.875, 0.9546, 0.875, 0.9424, 0.875, 0.9424, 0.875, 0.9546, 0.8542, 0.9546, 0.8542, 0.9424, 0.8542, 0.9424, 0.8542, 0.9546, 0.8333, 0.9546, 0.8333, 0.9424, 0.8333, 0.9424, 0.8333, 0.9546, 0.8125, 0.9546, 0.8125, 0.9424, 0.8125, 0.9424, 0.8125, 0.9546, 0.7917, 0.9546, 0.7917, 0.9424, 0.7917, 0.9424, 0.7917, 0.9546, 0.7708, 0.9546, 0.7708, 0.9424, 0.7708, 0.9424, 0.7708, 0.9546, 0.75, 0.9546, 0.75, 0.9424, 0.75, 0.9424, 0.75, 0.9546, 0.7292, 0.9546, 0.7292, 0.9424, 0.7492, 0.9424, 0.7292, 0.9424, 0.7292, 0.9546, 0.7083, 0.9546, 0.7083, 0.9424, 0.7083, 0.9424, 0.7083, 0.9546, 0.6875, 0.9546, 0.6875, 0.9424, 0.6875, 0.9424, 0.6875, 0.9546, 0.6667, 0.9546, 0.6667, 0.9424, 0.6667, 0.9424, 0.6667, 0.9546, 0.6458, 0.9546, 0.6458, 0.9424, 0.6458, 0.9424, 0.6458, 0.9546, 0.625, 0.9546, 0.625, 0.9424, 0.625, 0.9424, 0.625, 0.9546, 0.6042, 0.9546, 0.6042, 0.9424, 0.6042, 0.9424, 0.6042, 0.9546, 0.5833, 0.9546, 0.5833, 0.9424, 0.5833, 0.9424, 0.5833, 0.9546, 0.5625, 0.9546, 0.5625, 0.9424, 0.5625, 0.9424, 0.5625, 0.9546, 0.5417, 0.9546, 0.5417, 0.9424, 0.5417, 0.9424, 0.5417, 0.9546, 0.5208, 0.9546, 0.5208, 0.9424, 0.5208, 0.9424, 0.5208, 0.9546, 0.5, 0.9546, 0.5, 0.9424, 0.5, 0.9546, 0.4792, 0.9546, 0.4792, 0.9424, 0.5, 0.9424, 0.4792, 0.9546, 0.4583, 0.9546, 0.4583, 0.9424, 0.4792, 0.9424, 0.4583, 0.9546, 0.4375, 0.9546, 0.4375, 0.9424, 0.4583, 0.9424, 0.4375, 0.9546, 0.4167, 0.9546, 0.4167, 0.9424, 0.4375, 0.9424, 0.4167, 0.9546, 0.3958, 0.9546, 0.3958, 0.9424, 0.4167, 0.9424, 0.3958, 0.9546, 0.375, 0.9546, 0.375, 0.9424, 0.3958, 0.9424, 0.375, 0.9546, 0.3542, 0.9546, 0.3542, 0.9424, 0.375, 0.9424, 0.3542, 0.9546, 0.3333, 0.9546, 0.3333, 0.9424, 0.3542, 0.9424, 0.3333, 0.9546, 0.3125, 0.9546, 0.3125, 0.9424, 0.3333, 0.9424, 0.3125, 0.9546, 0.2917, 0.9546, 0.2917, 0.9424, 0.3125, 0.9424, 0.2902, 0.9424, 0.2917, 0.9424, 0.2917, 0.9546, 0.2708, 0.9546, 0.2708, 0.9521, 0.2852, 0.9521, 0.2878, 0.9512, 0.2884, 0.951, 0.2902, 0.9497, 0.2708, 0.9546, 0.25, 0.9546, 0.25, 0.9521, 0.2708, 0.9521, 0.25, 0.9546, 0.2292, 0.9546, 0.2292, 0.9521, 0.25, 0.9521, 0.2292, 0.9546, 0.2083, 0.9546, 0.2083, 0.9424, 0.2098, 0.9424, 0.2098, 0.9497, 0.2148, 0.9521, 0.2292, 0.9521, 0.2083, 0.9546, 0.1875, 0.9546, 0.1875, 0.9424, 0.2083, 0.9424, 0.1875, 0.9424, 0.1875, 0.9546, 0.1667, 0.9546, 0.1667, 0.9424, 0.1667, 0.9424, 0.1667, 0.9546, 0.1458, 0.9546, 0.1458, 0.9424, 0.1458, 0.9546, 0.125, 0.9546, 0.125, 0.9424, 0.1458, 0.9424, 0.125, 0.9546, 0.1042, 0.9546, 0.1042, 0.9424, 0.125, 0.9424, 0.1042, 0.9424, 0.1042, 0.9546, 0.08333, 0.9546, 0.08335, 0.9424, 0.08333, 0.9546, 0.0625, 0.9546, 0.0625, 0.9424, 0.08333, 0.9424, 0.0625, 0.9546, 0.04167, 0.9546, 0.04167, 0.9424, 0.0625, 0.9424, 0.04167, 0.9424, 0.04167, 0.9546, 0.02083, 0.9546, 0.02083, 0.9519, 1.0, 0.9519, 1.0, 0.9546, 0.9792, 0.9546, 0.9792, 0.9519, 0.8438, 0.8125, 0.875, 0.8125, 0.9062, 0.8125, 0.9375, 0.8125, 0.9688, 0.8125, 1.0, 0.8125, 0.03125, 0.8125, 0.0625, 0.8125, 0.09375, 0.8125, 0.125, 0.8125, 0.9786, 0.7914, 0.02144, 0.7914, 0.1214, 0.7914, 0.1643, 0.7914, 0.2643, 0.7914, 0.3072, 0.7914, 0.4071, 0.7914, 0.4267, 0.7914, 0.8625, 0.6125, 0.875, 0.6125, 0.8875, 0.6125, 0.9, 0.6125, 0.5929, 0.7914, 0.6346, 0.7914, 0.6928, 0.7914, 0.7357, 0.7914, 0.9625, 0.5, 0.95, 0.5, 0.9375, 0.5, 0.925, 0.5, 0.9125, 0.5, 0.9, 0.5, 0.8875, 0.5, 0.875, 0.5, 0.8625, 0.5, 0.85, 0.5, 0.8375, 0.5, 0.825, 0.5, 0.8125, 0.5, 0.8, 0.5, 0.7875, 0.5, 0.775, 0.5, 0.7625, 0.5, 0.75, 0.5, 0.7375, 0.5, 0.725, 0.5, 0.7125, 0.5, 0.7357, 0.7914, 0.8357, 0.7914, 0.8786, 0.7914, 0.9786, 0.7914, 0.02144, 0.7914, 0.1214, 0.7914, 0.1643, 0.7914, 0.2643, 0.7914, 0.5375, 0.5, 0.525, 0.5, 0.5125, 0.5, 0.5, 0.5, 0.4875, 0.5, 0.475, 0.5, 0.4625, 0.5, 0.7357, 0.7914, 0.8357, 0.7914, 0.8786, 0.7914, 0.9786, 0.7914, 0.625, 0.8125, 0.6562, 0.8125, 0.6875, 0.8125, 0.7188, 0.8125, 0.75, 0.8125, 0.7812, 0.8125, 0.8125, 0.8125, 0.9792, 0.9519, 0.9792, 0.9546, 0.9583, 0.9546, 0.9583, 0.9424, 0.375, 0.8125, 0.4062, 0.8125, 0.4375, 0.8125, 0.4688, 0.8125, 0.5, 0.8125, 0.5312, 0.8125, 0.5625, 0.8125, 0.5938, 0.8125, 0.625, 0.8125, 0.9786, 0.7914, 0.02144, 0.7914, 0.1214, 0.7914, 0.1643, 0.7914, 0.2643, 0.7914, 0.3072, 0.7914, 0.3702, 0.7914, 0.4071, 0.7914, 0.3546, 0.6125, 0.3625, 0.6125, 0.375, 0.6125, 0.3875, 0.6125, 0.5733, 0.7914, 0.5929, 0.7914, 0.6928, 0.7914, 0.7357, 0.7914, 0.4625, 0.5, 0.45, 0.5, 0.4375, 0.5, 0.425, 0.5, 0.4125, 0.5, 0.4, 0.5, 0.3875, 0.5, 0.375, 0.5, 0.3625, 0.5, 0.35, 0.5, 0.3375, 0.5, 0.325, 0.5, 0.3125, 0.5, 0.3, 0.5, 0.2875, 0.5, 0.275, 0.5, 0.2625, 0.5, 0.25, 0.5, 0.2375, 0.5, 0.225, 0.5, 0.2125, 0.5, 0.7357, 0.7914, 0.8357, 0.7914, 0.8786, 0.7914, 0.9786, 0.7914, 0.02144, 0.7914, 0.1214, 0.7914, 0.1643, 0.7914, 0.2643, 0.7914, 0.05, 0.5, 0.0375, 0.5, 0.025, 0.5, 0.0125, 0.5, 1.0, 0.5, 0.9875, 0.5, 0.975, 0.5, 0.9625, 0.5, 0.7357, 0.7914, 0.8357, 0.7914, 0.8786, 0.7914, 0.9786, 0.7914, 0.125, 0.8125, 0.1562, 0.8125, 0.1875, 0.8125, 0.2188, 0.8125, 0.25, 0.8125, 0.2812, 0.8125, 0.3125, 0.8125, 0.3438, 0.8125, 0.2813, 0.4879, 0.25, 0.49, 0.25, 0.4464, 0.2756, 0.4447, 0.3121, 0.4818, 0.2813, 0.4879, 0.2756, 0.4447, 0.3008, 0.4397, 0.3418, 0.4717, 0.3121, 0.4818, 0.3008, 0.4397, 0.3251, 0.4314, 0.37, 0.4578, 0.3418, 0.4717, 0.3251, 0.4314, 0.3482, 0.4201, 0.3961, 0.4404, 0.37, 0.4578, 0.3482, 0.4201, 0.3695, 0.4058, 0.4197, 0.4197, 0.3961, 0.4404, 0.3695, 0.4058, 0.3888, 0.3888, 0.4404, 0.3961, 0.4197, 0.4197, 0.3888, 0.3888, 0.4058, 0.3695, 0.4578, 0.37, 0.4404, 0.3961, 0.4058, 0.3695, 0.4201, 0.3482, 0.4717, 0.3418, 0.4578, 0.37, 0.4201, 0.3482, 0.4314, 0.3251, 0.4818, 0.3121, 0.4717, 0.3418, 0.4314, 0.3251, 0.4397, 0.3008, 0.4879, 0.2813, 0.4818, 0.3121, 0.4397, 0.3008, 0.4447, 0.2756, 0.49, 0.25, 0.4879, 0.2813, 0.4447, 0.2756, 0.4464, 0.25, 0.4879, 0.2187, 0.49, 0.25, 0.4464, 0.25, 0.4447, 0.2244, 0.4818, 0.1879, 0.4879, 0.2187, 0.4447, 0.2244, 0.4397, 0.1992, 0.4717, 0.1582, 0.4818, 0.1879, 0.4397, 0.1992, 0.4314, 0.1749, 0.4578, 0.13, 0.4717, 0.1582, 0.4314, 0.1749, 0.4201, 0.1518, 0.4404, 0.1039, 0.4578, 0.13, 0.4201, 0.1518, 0.4058, 0.1305, 0.4197, 0.08029, 0.4404, 0.1039, 0.4058, 0.1305, 0.3888, 0.1112, 0.3961, 0.0596, 0.4197, 0.08029, 0.3888, 0.1112, 0.3695, 0.09422, 0.37, 0.04215, 0.3961, 0.0596, 0.3695, 0.09422, 0.3482, 0.07995, 0.3418, 0.02827, 0.37, 0.04215, 0.3482, 0.07995, 0.3251, 0.06859, 0.3121, 0.01818, 0.3418, 0.02827, 0.3251, 0.06859, 0.3008, 0.06033, 0.2813, 0.01205, 0.3121, 0.01818, 0.3008, 0.06033, 0.2756, 0.05532, 0.25, 0.01, 0.2813, 0.01205, 0.2756, 0.05532, 0.25, 0.05364, 0.2187, 0.01205, 0.25, 0.01, 0.25, 0.05364, 0.2244, 0.05532, 0.1879, 0.01818, 0.2187, 0.01205, 0.2244, 0.05532, 0.1992, 0.06033, 0.1582, 0.02827, 0.1879, 0.01818, 0.1992, 0.06033, 0.1749, 0.06859, 0.13, 0.04215, 0.1582, 0.02827, 0.1749, 0.06859, 0.1518, 0.07995, 0.1039, 0.0596, 0.13, 0.04215, 0.1518, 0.07995, 0.1305, 0.09422, 0.08029, 0.08029, 0.1039, 0.0596, 0.1305, 0.09422, 0.1112, 0.1112, 0.0596, 0.1039, 0.08029, 0.08029, 0.1112, 0.1112, 0.09422, 0.1305, 0.04215, 0.13, 0.0596, 0.1039, 0.09422, 0.1305, 0.07995, 0.1518, 0.02827, 0.1582, 0.04215, 0.13, 0.07995, 0.1518, 0.06859, 0.1749, 0.01818, 0.1879, 0.02827, 0.1582, 0.06859, 0.1749, 0.06033, 0.1992, 0.01205, 0.2187, 0.01818, 0.1879, 0.06033, 0.1992, 0.05532, 0.2244, 0.01, 0.25, 0.01205, 0.2187, 0.05532, 0.2244, 0.05364, 0.25, 0.01205, 0.2813, 0.01, 0.25, 0.05364, 0.25, 0.05532, 0.2756, 0.01818, 0.3121, 0.01205, 0.2813, 0.05532, 0.2756, 0.06033, 0.3008, 0.02827, 0.3418, 0.01818, 0.3121, 0.06033, 0.3008, 0.06859, 0.3251, 0.04215, 0.37, 0.02827, 0.3418, 0.06859, 0.3251, 0.07995, 0.3482, 0.0596, 0.3961, 0.04215, 0.37, 0.07995, 0.3482, 0.09422, 0.3695, 0.08029, 0.4197, 0.0596, 0.3961, 0.09422, 0.3695, 0.1112, 0.3888, 0.1039, 0.4404, 0.08029, 0.4197, 0.1112, 0.3888, 0.1305, 0.4058, 0.13, 0.4578, 0.1039, 0.4404, 0.1305, 0.4058, 0.1518, 0.4201, 0.1582, 0.4717, 0.13, 0.4578, 0.1518, 0.4201, 0.1749, 0.4314, 0.1879, 0.4818, 0.1582, 0.4717, 0.1749, 0.4314, 0.1992, 0.4397, 0.2187, 0.4879, 0.1879, 0.4818, 0.1992, 0.4397, 0.2244, 0.4447, 0.25, 0.49, 0.2187, 0.4879, 0.2244, 0.4447, 0.25, 0.4464, 0.09202, 0.3556, 0.1156, 0.3844, 0.1112, 0.3888, 0.09422, 0.3695, 0.07995, 0.3482, 0.06859, 0.3251, 0.06033, 0.3008, 0.05532, 0.2756, 0.05364, 0.25, 0.05532, 0.2244, 0.06033, 0.1992, 0.06859, 0.1749, 0.07995, 0.1518, 0.09422, 0.1305, 0.1112, 0.1112, 0.1305, 0.09422, 0.1518, 0.07995, 0.1749, 0.06859, 0.1992, 0.06033, 0.2244, 0.05532, 0.25, 0.05364, 0.2756, 0.05532, 0.3008, 0.06033, 0.3251, 0.06859, 0.3482, 0.07995, 0.3695, 0.09422, 0.3888, 0.1112, 0.3844, 0.1156, 0.3556, 0.09202, 0.3227, 0.07446, 0.2871, 0.06365, 0.25, 0.06, 0.2129, 0.06365, 0.1773, 0.07446, 0.1444, 0.09202, 0.1156, 0.1156, 0.09202, 0.1444, 0.07446, 0.1773, 0.06365, 0.2129, 0.06, 0.25, 0.06365, 0.2871, 0.07446, 0.3227, 0.408, 0.1444, 0.3844, 0.1156, 0.3888, 0.1112, 0.4058, 0.1305, 0.4201, 0.1518, 0.4314, 0.1749, 0.4397, 0.1992, 0.4447, 0.2244, 0.4464, 0.25, 0.4447, 0.2756, 0.4397, 0.3008, 0.4314, 0.3251, 0.4201, 0.3482, 0.4058, 0.3695, 0.3888, 0.3888, 0.3695, 0.4058, 0.3482, 0.4201, 0.3251, 0.4314, 0.3008, 0.4397, 0.2756, 0.4447, 0.25, 0.4464, 0.2244, 0.4447, 0.1992, 0.4397, 0.1749, 0.4314, 0.1518, 0.4201, 0.1305, 0.4058, 0.1112, 0.3888, 0.1156, 0.3844, 0.1444, 0.408, 0.1773, 0.4255, 0.2129, 0.4363, 0.25, 0.44, 0.2871, 0.4363, 0.3227, 0.4255, 0.3556, 0.408, 0.3844, 0.3844, 0.408, 0.3556, 0.4255, 0.3227, 0.4363, 0.2871, 0.44, 0.25, 0.4363, 0.2129, 0.4255, 0.1773, 0.875, 0.8438, 0.875, 0.8125, 0.8438, 0.8125, 0.8438, 0.8438, 0.8438, 0.8438, 0.8125, 0.8438, 0.8125, 0.875, 0.8438, 0.875, 0.8125, 0.8438, 0.7813, 0.8438, 0.7812, 0.875, 0.8125, 0.875, 0.7813, 0.8438, 0.75, 0.8438, 0.75, 0.875, 0.7812, 0.875, 0.75, 0.8438, 0.7188, 0.8438, 0.7188, 0.875, 0.75, 0.875, 0.7188, 0.8438, 0.6875, 0.8438, 0.6875, 0.875, 0.7188, 0.875, 0.6875, 0.8438, 0.6562, 0.8438, 0.6562, 0.875, 0.6875, 0.875, 0.6562, 0.8438, 0.625, 0.8438, 0.625, 0.875, 0.6562, 0.875, 0.625, 0.8438, 0.5938, 0.8438, 0.5938, 0.875, 0.625, 0.875, 0.5938, 0.8438, 0.5625, 0.8438, 0.5625, 0.875, 0.5938, 0.875, 0.5625, 0.8438, 0.5312, 0.8438, 0.5312, 0.875, 0.5625, 0.875, 0.5312, 0.8438, 0.5, 0.8437, 0.5, 0.875, 0.5312, 0.875, 0.5, 0.8437, 0.4687, 0.8437, 0.4688, 0.875, 0.5, 0.875, 0.4687, 0.8437, 0.4375, 0.8438, 0.4375, 0.875, 0.4688, 0.875, 0.4375, 0.8438, 0.4063, 0.8438, 0.4062, 0.875, 0.4375, 0.875, 0.4063, 0.8438, 0.375, 0.8438, 0.375, 0.875, 0.4062, 0.875, 0.375, 0.8438, 0.375, 0.8125, 0.3438, 0.8125, 0.3438, 0.8438, 0.125, 0.8438, 0.125, 0.875, 0.1562, 0.875, 0.1562, 0.8438, 0.09375, 0.8438, 0.09375, 0.875, 0.125, 0.875, 0.125, 0.8438, 0.03125, 0.8438, 0.03125, 0.8125, 0.0, 0.8125, 0.0, 0.8438, 0.0625, 0.8437, 0.0625, 0.8125, 0.03125, 0.8125, 0.03125, 0.8438, 0.09375, 0.8438, 0.09375, 0.8125, 0.0625, 0.8125, 0.0625, 0.8437, 0.1875, 0.8438, 0.1875, 0.8125, 0.1562, 0.8125, 0.1562, 0.8438, 0.2188, 0.8438, 0.2188, 0.8125, 0.1875, 0.8125, 0.1875, 0.8438, 0.25, 0.8438, 0.25, 0.8125, 0.2188, 0.8125, 0.2188, 0.8438, 0.2812, 0.8438, 0.2812, 0.8125, 0.25, 0.8125, 0.25, 0.8438, 0.3125, 0.8438, 0.3125, 0.8125, 0.2812, 0.8125, 0.2812, 0.8438, 0.3438, 0.8438, 0.3438, 0.8125, 0.3125, 0.8125, 0.3125, 0.8438, 0.9062, 0.8438, 0.9062, 0.8125, 0.875, 0.8125, 0.875, 0.8438, 0.9375, 0.8438, 0.9375, 0.8125, 0.9062, 0.8125, 0.9062, 0.8438, 0.9688, 0.8438, 0.9688, 0.8125, 0.9375, 0.8125, 0.9375, 0.8438, 1.0, 0.8438, 1.0, 0.8125, 0.9688, 0.8125, 0.9688, 0.8438, 0.5929, 0.7914, 0.6928, 0.7914, 0.7357, 0.7914, 0.2125, 0.5, 0.2, 0.5, 0.1875, 0.5, 0.175, 0.5, 0.1625, 0.5, 0.15, 0.5, 0.1375, 0.5, 0.125, 0.5, 0.1125, 0.5, 0.1, 0.5, 0.0875, 0.5, 0.075, 0.5, 0.0625, 0.5, 0.05, 0.5, 0.2643, 0.7914, 0.3072, 0.7914, 0.4071, 0.7914, 0.1111, 0.6125, 0.1125, 0.6125, 0.125, 0.6125, 0.1375, 0.6125, 0.15, 0.6125, 0.5853, 0.7914, 0.5929, 0.7914, 0.6928, 0.7914, 0.7357, 0.7914, 0.7125, 0.5, 0.7, 0.5, 0.6875, 0.5, 0.675, 0.5, 0.6625, 0.5, 0.65, 0.5, 0.6375, 0.5, 0.625, 0.5, 0.6125, 0.5, 0.6, 0.5, 0.5875, 0.5, 0.575, 0.5, 0.5625, 0.5, 0.55, 0.5, 0.5375, 0.5, 0.2643, 0.7914, 0.3072, 0.7914, 0.5973, 0.6125, 0.6, 0.6125, 0.6125, 0.6125, 0.625, 0.6125, 0.6375, 0.6125, 0.5647, 0.7914, 1.0, 0.875, 1.0, 0.8438, 0.9688, 0.8438, 0.9688, 0.875, 0.9688, 0.875, 0.9688, 0.8438, 0.9375, 0.8438, 0.9375, 0.875, 0.9375, 0.875, 0.9375, 0.8438, 0.9062, 0.8438, 0.9062, 0.875, 0.9062, 0.875, 0.9062, 0.8438, 0.875, 0.8438, 0.875, 0.875, 0.3438, 0.875, 0.3438, 0.8438, 0.3125, 0.8438, 0.3125, 0.875, 0.3125, 0.875, 0.3125, 0.8438, 0.2812, 0.8438, 0.2812, 0.875, 0.2812, 0.875, 0.2812, 0.8438, 0.25, 0.8438, 0.25, 0.875, 0.25, 0.875, 0.25, 0.8438, 0.2188, 0.8438, 0.2188, 0.875, 0.2188, 0.875, 0.2188, 0.8438, 0.1875, 0.8438, 0.1875, 0.875, 0.1875, 0.875, 0.1875, 0.8438, 0.1562, 0.8438, 0.1562, 0.875, 0.09375, 0.875, 0.09375, 0.8438, 0.0625, 0.8437, 0.0625, 0.875, 0.0625, 0.875, 0.0625, 0.8437, 0.03125, 0.8438, 0.03125, 0.875, 0.03125, 0.875, 0.03125, 0.8438, 0.0, 0.8438, 0.0, 0.875, 0.09375, 0.8125, 0.09375, 0.8438, 0.125, 0.8438, 0.125, 0.8125, 0.125, 0.8125, 0.125, 0.8438, 0.1562, 0.8438, 0.1562, 0.8125, 0.375, 0.875, 0.375, 0.8438, 0.3438, 0.8438, 0.3438, 0.875, 0.4062, 0.8125, 0.375, 0.8125, 0.375, 0.8438, 0.4063, 0.8438, 0.4375, 0.8125, 0.4062, 0.8125, 0.4063, 0.8438, 0.4375, 0.8438, 0.4688, 0.8125, 0.4375, 0.8125, 0.4375, 0.8438, 0.4687, 0.8437, 0.5, 0.8125, 0.4688, 0.8125, 0.4687, 0.8437, 0.5, 0.8437, 0.5312, 0.8125, 0.5, 0.8125, 0.5, 0.8437, 0.5312, 0.8438, 0.5625, 0.8125, 0.5312, 0.8125, 0.5312, 0.8438, 0.5625, 0.8438, 0.5938, 0.8125, 0.5625, 0.8125, 0.5625, 0.8438, 0.5938, 0.8438, 0.625, 0.8125, 0.5938, 0.8125, 0.5938, 0.8438, 0.625, 0.8438, 0.6562, 0.8125, 0.625, 0.8125, 0.625, 0.8438, 0.6562, 0.8438, 0.6875, 0.8125, 0.6562, 0.8125, 0.6562, 0.8438, 0.6875, 0.8438, 0.7188, 0.8125, 0.6875, 0.8125, 0.6875, 0.8438, 0.7188, 0.8438, 0.75, 0.8125, 0.7188, 0.8125, 0.7188, 0.8438, 0.75, 0.8438, 0.7812, 0.8125, 0.75, 0.8125, 0.75, 0.8438, 0.7813, 0.8438, 0.8125, 0.8125, 0.7812, 0.8125, 0.7813, 0.8438, 0.8125, 0.8438, 0.8438, 0.8125, 0.8125, 0.8125, 0.8125, 0.8438, 0.8438, 0.8438, 0.875, 0.875, 0.875, 0.8438, 0.8438, 0.8438, 0.8438, 0.875])
me_cylinder_027.update()
me_test_numbers_001 = bpy.data.meshes.new('test-numbers.001')
me_test_numbers_001.from_pydata([(-2.948, 6.948, -1.646), (2.715, 6.997, -1.646), (2.735, 4.802, -1.646), (-0.7575, 4.771, -1.646), (-0.7397, 2.74, -1.646), (1.286, 2.425, -1.646), (2.547, 1.365, -1.646), (3.046, 0.2738, -1.646), (3.121, -1.115, -1.646), (2.553, -2.614, -1.646), (1.891, -3.32, -1.646), (0.7456, -3.871, -1.646), (-1.14, -4.084, -1.646), (-1.815, -4.027, -1.646), (-3.42, -3.526, -1.646), (-3.437, -1.541, -1.646), (-2.28, -2.028, -1.646), (-1.111, -2.224, -1.646), (-0.09397, -1.946, -1.646), (0.3406, -1.54, -1.646), (0.6027, -0.6858, -1.646), (0.3131, 0.1686, -1.646), (-0.001053, 0.4574, -1.646), (-1.26, 0.8523, -1.646), (-2.894, 0.7212, -1.646), (-2.948, 6.948, 1.646), (2.715, 6.997, 1.646), (-2.894, 0.7212, 1.646), (2.735, 4.802, 1.646), (-3.42, -3.526, 1.646), (-3.437, -1.541, 1.646), (-0.7575, 4.771, 1.646), (2.553, -2.614, 1.646), (1.891, -3.32, 1.646), (0.7456, -3.871, 1.646), (-1.14, -4.084, 1.646), (-1.815, -4.027, 1.646), (-0.7397, 2.74, 1.646), (1.286, 2.425, 1.646), (-2.28, -2.028, 1.646), (0.3131, 0.1686, 1.646), (-0.001053, 0.4574, 1.646), (2.547, 1.365, 1.646), (3.046, 0.2738, 1.646), (3.121, -1.115, 1.646), (-1.111, -2.224, 1.646), (-0.09397, -1.946, 1.646), (0.3406, -1.54, 1.646), (0.6027, -0.6858, 1.646), (-1.26, 0.8523, 1.646)], [], [(5, 6, 7, 8, 9, 10, 11, 12, 13, 14, 15, 16, 17, 18, 19, 20, 21, 22, 23, 24, 0, 1, 2, 3, 4), (38, 37, 31, 28, 26, 25, 27, 49, 41, 40, 48, 47, 46, 45, 39, 30, 29, 36, 35, 34, 33, 32, 44, 43, 42), (4, 3, 31, 37), (5, 4, 37, 38), (1, 0, 25, 26), (0, 24, 27, 25), (2, 1, 26, 28), (15, 14, 29, 30), (16, 15, 30, 39), (22, 21, 40, 41), (3, 2, 28, 31), (23, 22, 41, 49), (24, 23, 49, 27), (10, 9, 32, 33), (11, 10, 33, 34), (13, 12, 35, 36), (6, 5, 38, 42), (9, 8, 44, 32), (12, 11, 34, 35), (14, 13, 36, 29), (17, 16, 39, 45), (19, 18, 46, 47), (21, 20, 48, 40), (7, 6, 42, 43), (8, 7, 43, 44), (18, 17, 45, 46), (20, 19, 47, 48)])
me_test_numbers_001.update()
me_test_numbers_002 = bpy.data.meshes.new('test-numbers.002')
me_test_numbers_002.from_pydata([(-2.948, 6.948, -1.646), (2.715, 6.997, -1.646), (2.735, 4.802, -1.646), (-0.7575, 4.771, -1.646), (-0.7397, 2.74, -1.646), (1.286, 2.425, -1.646), (2.547, 1.365, -1.646), (3.046, 0.2738, -1.646), (3.121, -1.115, -1.646), (2.553, -2.614, -1.646), (1.891, -3.32, -1.646), (0.7456, -3.871, -1.646), (-1.14, -4.084, -1.646), (-1.815, -4.027, -1.646), (-3.42, -3.526, -1.646), (-3.437, -1.541, -1.646), (-2.28, -2.028, -1.646), (-1.111, -2.224, -1.646), (-0.09397, -1.946, -1.646), (0.3406, -1.54, -1.646), (0.6027, -0.6858, -1.646), (0.3131, 0.1686, -1.646), (-0.001053, 0.4574, -1.646), (-1.26, 0.8523, -1.646), (-2.894, 0.7212, -1.646), (-2.948, 6.948, 1.567), (2.715, 6.997, 1.567), (-2.894, 0.7212, 1.567), (2.735, 4.802, 1.567), (-3.42, -3.526, 1.567), (-3.437, -1.541, 1.567), (-0.7575, 4.771, 1.567), (2.553, -2.614, 1.567), (1.891, -3.32, 1.567), (0.7456, -3.871, 1.567), (-1.14, -4.084, 1.567), (-1.815, -4.027, 1.567), (-0.7397, 2.74, 1.567), (1.286, 2.425, 1.567), (-2.28, -2.028, 1.567), (0.3131, 0.1686, 1.567), (-0.001053, 0.4574, 1.567), (2.547, 1.365, 1.567), (3.046, 0.2738, 1.567), (3.121, -1.115, 1.567), (-1.111, -2.224, 1.567), (-0.09397, -1.946, 1.567), (0.3406, -1.54, 1.567), (0.6027, -0.6858, 1.567), (-1.26, 0.8523, 1.567)], [], [(5, 6, 7, 8, 9, 10, 11, 12, 13, 14, 15, 16, 17, 18, 19, 20, 21, 22, 23, 24, 0, 1, 2, 3, 4), (38, 37, 31, 28, 26, 25, 27, 49, 41, 40, 48, 47, 46, 45, 39, 30, 29, 36, 35, 34, 33, 32, 44, 43, 42), (4, 3, 31, 37), (5, 4, 37, 38), (1, 0, 25, 26), (0, 24, 27, 25), (2, 1, 26, 28), (15, 14, 29, 30), (16, 15, 30, 39), (22, 21, 40, 41), (3, 2, 28, 31), (23, 22, 41, 49), (24, 23, 49, 27), (10, 9, 32, 33), (11, 10, 33, 34), (13, 12, 35, 36), (6, 5, 38, 42), (9, 8, 44, 32), (12, 11, 34, 35), (14, 13, 36, 29), (17, 16, 39, 45), (19, 18, 46, 47), (21, 20, 48, 40), (7, 6, 42, 43), (8, 7, 43, 44), (18, 17, 45, 46), (20, 19, 47, 48)])
me_test_numbers_002.update()

# ---- objects
ob_5_plate = bpy.data.objects.new('5 plate', me_cylinder_027)
ob_solo5 = bpy.data.objects.new('solo5', me_test_numbers_001)
ob_solo5_001 = bpy.data.objects.new('solo5.001', me_test_numbers_002)

# ---- transforms, parenting, visibility, modifiers, constraints
ob_5_plate.location = (0.0, 0.0, 1.5)
ob_5_plate.rotation_euler = (0.0, 0.0, 0.7854)
ob_5_plate.scale = (10.9, 10.9, 1.5)
ob_solo5.location = (0.0, 7.467, 2.963)
ob_solo5.scale = (0.3427, 0.3427, 0.3427)
ob_solo5_001.location = (0.0, -7.467, 2.963)
ob_solo5_001.rotation_euler = (0.0, -0.0, -3.142)
ob_solo5_001.scale = (0.3427, 0.3427, 0.3427)

# ---- collection membership
col_collection.objects.link(ob_5_plate)
col_collection.objects.link(ob_solo5)
col_collection.objects.link(ob_solo5_001)

# ---- scene / render settings (as saved in the file)
scene.frame_start = 1; scene.frame_end = 250; scene.frame_set(1)
scene.render.engine = 'BLENDER_EEVEE_NEXT'
scene.cycles.sampling_pattern = 'TABULATED_SOBOL'
scene.unit_settings.scale_length = 0.001
bpy.context.view_layer.update()

# ---- added for rendering (the .blend has no active camera and no usable light): camera, sun
cam_auto = bpy.data.cameras.new('AutoCamera')
cam_auto.lens = 50.0
cam_auto.sensor_width = 36.0
cam_auto.clip_end = 1000.0
ob_auto_camera = bpy.data.objects.new('AutoCamera', cam_auto)
scene.collection.objects.link(ob_auto_camera)
ob_auto_camera.location = (40.8777, -49.0533, 34.7022)
ob_auto_camera.rotation_euler = (1.09748, -7.21219e-08, 0.694738)
scene.camera = ob_auto_camera
light_auto_sun = bpy.data.lights.new('AutoSun', 'SUN')
light_auto_sun.energy = 3.0
light_auto_sun.angle = 0.0523599
ob_auto_sun = bpy.data.objects.new('AutoSun', light_auto_sun)
scene.collection.objects.link(ob_auto_sun)
ob_auto_sun.rotation_euler = (0.872665, 0.174533, 0.523599)
bpy.context.view_layer.update()
